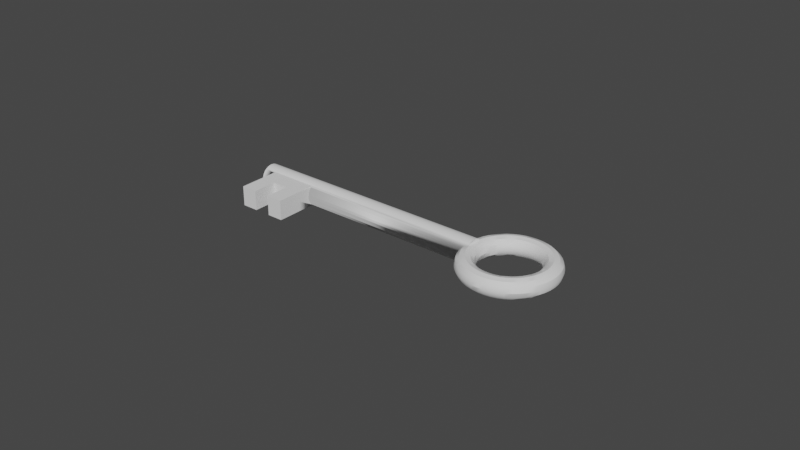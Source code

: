 # Source: key.blend  (saved by Blender 3.3.6; exported with 4.5.12 LTS)
import bpy
from mathutils import Matrix  # noqa: F401  (used for matrix-valued properties, if any)

bpy.ops.wm.read_factory_settings(use_empty=True)
scene = bpy.context.scene
scene.name = 'Scene'

# ---- collections
col_collection = bpy.data.collections.new('Collection'); scene.collection.children.link(col_collection)

# ---- node groups
ng_auto_smooth = bpy.data.node_groups.new('Auto Smooth', 'GeometryNodeTree')
_s = ng_auto_smooth.interface.new_socket(name='Geometry', in_out='OUTPUT', socket_type='NodeSocketGeometry')
_s = ng_auto_smooth.interface.new_socket(name='Geometry', in_out='INPUT', socket_type='NodeSocketGeometry')
_s = ng_auto_smooth.interface.new_socket(name='Angle', in_out='INPUT', socket_type='NodeSocketFloat')
_s.subtype = 'ANGLE'
_s.min_value = 0.0
_s.max_value = 3.142
ng_auto_smooth.is_modifier = True
_N = ng_auto_smooth.nodes; _L = ng_auto_smooth.links
n0 = _N.new('NodeGroupOutput'); n0.name = 'Group Output'; n0.location = (480, -100)
n1 = _N.new('NodeGroupInput'); n1.name = 'Group Input'; n1.location = (-420, -300)
n2 = _N.new('NodeGroupInput'); n2.name = 'Group Input.001'; n2.location = (-60, -100)
n3 = _N.new('GeometryNodeSetShadeSmooth'); n3.name = 'Set Shade Smooth'; n3.location = (120, -100)
n3.domain = 'EDGE'
n4 = _N.new('GeometryNodeSetShadeSmooth'); n4.name = 'Set Shade Smooth.001'; n4.location = (300, -100)
n5 = _N.new('GeometryNodeInputMeshEdgeAngle'); n5.name = 'Edge Angle'; n5.location = (-420, -220)
n6 = _N.new('GeometryNodeInputEdgeSmooth'); n6.name = 'Is Edge Smooth'; n6.location = (-60, -160)
n7 = _N.new('GeometryNodeInputShadeSmooth'); n7.name = 'Is Face Smooth'; n7.location = (-240, -340)
n8 = _N.new('FunctionNodeBooleanMath'); n8.name = 'Boolean Math'; n8.location = (-60, -220)
n9 = _N.new('FunctionNodeCompare'); n9.name = 'Compare'; n9.location = (-240, -180)
n9.operation = 'LESS_EQUAL'
_L.new(n5.outputs[0], n9.inputs[0])
_L.new(n4.outputs[0], n0.inputs[0])
_L.new(n1.outputs[1], n9.inputs[1])
_L.new(n9.outputs[0], n8.inputs[0])
_L.new(n7.outputs[0], n8.inputs[1])
_L.new(n2.outputs[0], n3.inputs[0])
_L.new(n6.outputs[0], n3.inputs[1])
_L.new(n3.outputs[0], n4.inputs[0])
_L.new(n8.outputs[0], n3.inputs[2])
n0.is_active_output = True

# ---- world
world_world = bpy.data.worlds.new('World'); scene.world = world_world
world_world.use_nodes = True; world_world.node_tree.nodes.clear()
_N = world_world.node_tree.nodes; _L = world_world.node_tree.links
n0 = _N.new('ShaderNodeOutputWorld'); n0.name = 'World Output'; n0.location = (300, 300)
n1 = _N.new('ShaderNodeBackground'); n1.name = 'Background'; n1.location = (10, 300)
n1.inputs[0].default_value = (0.05088, 0.05088, 0.05088, 1.0)
_L.new(n1.outputs[0], n0.inputs[0])
n0.is_active_output = True
world_world.color = (0.05088, 0.05088, 0.05088)
world_world.use_sun_shadow = False
world_world.sun_shadow_jitter_overblur = 0.0

# ---- meshes
me_cylinder = bpy.data.meshes.new('Cylinder')
me_cylinder.from_pydata([(-0.04805, 0.003222, -3.353e-08), (0.03195, 0.003222, -3.26e-08), (-0.04805, 0.003145, -0.0007804), (0.03195, 0.003145, -0.0007804), (-0.04805, 0.002917, -0.001531), (0.03195, 0.002917, -0.001531), (-0.04805, 0.002548, -0.002222), (0.03195, 0.002548, -0.002222), (-0.04805, 0.00205, -0.002828), (0.03195, 0.00205, -0.002828), (-0.04805, 0.001444, -0.003326), (0.03195, 0.001444, -0.003326), (-0.04805, 0.0007527, -0.003696), (0.03195, 0.0007527, -0.003696), (-0.04805, 2.338e-06, -0.003923), (0.03195, 2.339e-06, -0.003923), (-0.04805, -0.000778, -0.004), (0.03195, -0.000778, -0.004), (-0.04805, -0.001558, -0.003923), (0.03195, -0.001558, -0.003923), (-0.04805, -0.002309, -0.003696), (0.03195, -0.002309, -0.003696), (-0.04805, -0.003, -0.003326), (0.03195, -0.003, -0.003326), (-0.04805, -0.003606, -0.002828), (0.03195, -0.003606, -0.002828), (-0.04805, -0.004104, -0.002222), (0.03195, -0.004104, -0.002222), (-0.04805, -0.004474, -0.001531), (0.03195, -0.004474, -0.001531), (-0.04805, -0.004701, -0.0007804), (0.03195, -0.004701, -0.0007804), (-0.04805, -0.004778, -3.353e-08), (0.03195, -0.004778, -3.353e-08), (-0.04805, -0.004701, 0.0007803), (0.03195, -0.004701, 0.0007803), (-0.04805, -0.004474, 0.001531), (0.03195, -0.004474, 0.001531), (-0.04805, -0.004104, 0.002222), (0.03195, -0.004104, 0.002222), (-0.04805, -0.003606, 0.002828), (0.03195, -0.003606, 0.002828), (-0.04805, -0.003, 0.003326), (0.03195, -0.003, 0.003326), (-0.04805, -0.002309, 0.003695), (0.03195, -0.002309, 0.003695), (-0.04805, -0.001558, 0.003923), (0.03195, -0.001558, 0.003923), (-0.04805, -0.000778, 0.004), (0.03195, -0.000778, 0.004), (-0.04805, 2.337e-06, 0.003923), (0.03195, 2.338e-06, 0.003923), (-0.04805, 0.0007527, 0.003695), (0.03195, 0.0007527, 0.003695), (-0.04805, 0.001444, 0.003326), (0.03195, 0.001444, 0.003326), (-0.04805, 0.00205, 0.002828), (0.03195, 0.00205, 0.002828), (-0.04805, 0.002548, 0.002222), (0.03195, 0.002548, 0.002222), (-0.04805, 0.002917, 0.001531), (0.03195, 0.002917, 0.001531), (-0.04805, 0.003145, 0.0007803), (0.03195, 0.003145, 0.0007803), (0.05915, -0.000778, -3.073e-08), (0.05874, -0.000778, 0.00152), (0.05763, -0.000778, 0.002633), (0.05611, -0.000778, 0.00304), (0.05459, -0.000778, 0.002633), (0.05348, -0.000778, 0.00152), (0.05307, -0.000778, -3.073e-08), (0.05348, -0.000778, -0.00152), (0.05459, -0.000778, -0.002633), (0.05611, -0.000778, -0.00304), (0.05763, -0.000778, -0.002633), (0.05874, -0.000778, -0.00152), (0.05902, 0.001206, -3.073e-08), (0.05862, 0.001153, 0.00152), (0.05751, 0.001008, 0.002633), (0.05601, 0.0008092, 0.00304), (0.0545, 0.0006108, 0.002633), (0.05339, 0.0004656, 0.00152), (0.05299, 0.0004124, -3.073e-08), (0.05339, 0.0004656, -0.00152), (0.0545, 0.0006108, -0.002633), (0.05601, 0.0008092, -0.00304), (0.05751, 0.001008, -0.002633), (0.05862, 0.001153, -0.00152), (0.05863, 0.003156, -3.073e-08), (0.05824, 0.003051, 0.00152), (0.05716, 0.002763, 0.002633), (0.05569, 0.002369, 0.00304), (0.05423, 0.001976, 0.002633), (0.05315, 0.001688, 0.00152), (0.05276, 0.001582, -3.073e-08), (0.05315, 0.001688, -0.00152), (0.05423, 0.001976, -0.002633), (0.05569, 0.002369, -0.00304), (0.05716, 0.002763, -0.002633), (0.05824, 0.003051, -0.00152), (0.05799, 0.005039, -3.073e-08), (0.05762, 0.004883, 0.00152), (0.05659, 0.004457, 0.002633), (0.05518, 0.003875, 0.00304), (0.05378, 0.003294, 0.002633), (0.05275, 0.002868, 0.00152), (0.05237, 0.002712, -3.073e-08), (0.05275, 0.002868, -0.00152), (0.05378, 0.003294, -0.002633), (0.05518, 0.003875, -0.00304), (0.05659, 0.004457, -0.002633), (0.05762, 0.004883, -0.00152), (0.05711, 0.006822, -3.073e-08), (0.05676, 0.006618, 0.00152), (0.0558, 0.006062, 0.002633), (0.05448, 0.005302, 0.00304), (0.05316, 0.004542, 0.002633), (0.0522, 0.003986, 0.00152), (0.05185, 0.003782, -3.073e-08), (0.0522, 0.003986, -0.00152), (0.05316, 0.004542, -0.002633), (0.05448, 0.005302, -0.00304), (0.0558, 0.006062, -0.002633), (0.05676, 0.006618, -0.00152), (0.05601, 0.008475, -3.073e-08), (0.05568, 0.008227, 0.00152), (0.0548, 0.00755, 0.002633), (0.0536, 0.006625, 0.00304), (0.05239, 0.005699, 0.002633), (0.05151, 0.005022, 0.00152), (0.05118, 0.004774, -3.073e-08), (0.05151, 0.005022, -0.00152), (0.05239, 0.005699, -0.002633), (0.0536, 0.006625, -0.00304), (0.0548, 0.00755, -0.002633), (0.05568, 0.008227, -0.00152), (0.0547, 0.00997, -3.073e-08), (0.05441, 0.009682, 0.00152), (0.05362, 0.008895, 0.002633), (0.05255, 0.00782, 0.00304), (0.05147, 0.006746, 0.002633), (0.05069, 0.005959, 0.00152), (0.0504, 0.005671, -3.073e-08), (0.05069, 0.005959, -0.00152), (0.05147, 0.006746, -0.002633), (0.05255, 0.00782, -0.00304), (0.05362, 0.008895, -0.002633), (0.05441, 0.009682, -0.00152), (0.0532, 0.01128, -3.073e-08), (0.05295, 0.01096, 0.00152), (0.05228, 0.01008, 0.002633), (0.05135, 0.008869, 0.00304), (0.05043, 0.007663, 0.002633), (0.04975, 0.00678, 0.00152), (0.0495, 0.006457, -3.073e-08), (0.04975, 0.00678, -0.00152), (0.05043, 0.007663, -0.002633), (0.05135, 0.008869, -0.00304), (0.05228, 0.01008, -0.002633), (0.05295, 0.01096, -0.00152), (0.05155, 0.01239, -3.073e-08), (0.05135, 0.01203, 0.00152), (0.05079, 0.01107, 0.002633), (0.05003, 0.009753, 0.00304), (0.04927, 0.008437, 0.002633), (0.04871, 0.007473, 0.00152), (0.04851, 0.00712, -3.073e-08), (0.04871, 0.007473, -0.00152), (0.04927, 0.008437, -0.002633), (0.05003, 0.009753, -0.00304), (0.05079, 0.01107, -0.002633), (0.05135, 0.01203, -0.00152), (0.04977, 0.01326, -3.073e-08), (0.04961, 0.01289, 0.00152), (0.04918, 0.01186, 0.002633), (0.0486, 0.01046, 0.00304), (0.04802, 0.009052, 0.002633), (0.0476, 0.008024, 0.00152), (0.04744, 0.007648, -3.073e-08), (0.0476, 0.008024, -0.00152), (0.04802, 0.009052, -0.002633), (0.0486, 0.01046, -0.00304), (0.04918, 0.01186, -0.002633), (0.04961, 0.01289, -0.00152), (0.04788, 0.0139, -3.073e-08), (0.04778, 0.01351, 0.00152), (0.04749, 0.01244, 0.002633), (0.0471, 0.01097, 0.00304), (0.0467, 0.009499, 0.002633), (0.04641, 0.008425, 0.00152), (0.04631, 0.008031, -3.073e-08), (0.04641, 0.008425, -0.00152), (0.0467, 0.009499, -0.002633), (0.0471, 0.01097, -0.00304), (0.04749, 0.01244, -0.002633), (0.04778, 0.01351, -0.00152), (0.04593, 0.01429, -3.073e-08), (0.04588, 0.01389, 0.00152), (0.04573, 0.01278, 0.002633), (0.04554, 0.01128, 0.00304), (0.04534, 0.009771, 0.002633), (0.04519, 0.008668, 0.00152), (0.04514, 0.008264, -3.073e-08), (0.04519, 0.008668, -0.00152), (0.04534, 0.009771, -0.002633), (0.04554, 0.01128, -0.00304), (0.04573, 0.01278, -0.002633), (0.04588, 0.01389, -0.00152), (0.04395, 0.01442, -3.073e-08), (0.04395, 0.01401, 0.00152), (0.04395, 0.0129, 0.002633), (0.04395, 0.01138, 0.00304), (0.04395, 0.009862, 0.002633), (0.04395, 0.008749, 0.00152), (0.04395, 0.008342, -3.073e-08), (0.04395, 0.008749, -0.00152), (0.04395, 0.009862, -0.002633), (0.04395, 0.01138, -0.00304), (0.04395, 0.0129, -0.002633), (0.04395, 0.01401, -0.00152), (0.04197, 0.01429, -3.073e-08), (0.04202, 0.01389, 0.00152), (0.04216, 0.01278, 0.002633), (0.04236, 0.01128, 0.00304), (0.04256, 0.009771, 0.002633), (0.04271, 0.008668, 0.00152), (0.04276, 0.008264, -3.073e-08), (0.04271, 0.008668, -0.00152), (0.04256, 0.009771, -0.002633), (0.04236, 0.01128, -0.00304), (0.04216, 0.01278, -0.002633), (0.04202, 0.01389, -0.00152), (0.04002, 0.0139, -3.073e-08), (0.04012, 0.01351, 0.00152), (0.04041, 0.01244, 0.002633), (0.0408, 0.01097, 0.00304), (0.0412, 0.009499, 0.002633), (0.04148, 0.008425, 0.00152), (0.04159, 0.008031, -3.073e-08), (0.04148, 0.008425, -0.00152), (0.0412, 0.009499, -0.002633), (0.0408, 0.01097, -0.00304), (0.04041, 0.01244, -0.002633), (0.04012, 0.01351, -0.00152), (0.03813, 0.01326, -3.073e-08), (0.03829, 0.01289, 0.00152), (0.03871, 0.01186, 0.002633), (0.0393, 0.01046, 0.00304), (0.03988, 0.009052, 0.002633), (0.0403, 0.008024, 0.00152), (0.04046, 0.007648, -3.073e-08), (0.0403, 0.008024, -0.00152), (0.03988, 0.009052, -0.002633), (0.0393, 0.01046, -0.00304), (0.03871, 0.01186, -0.002633), (0.03829, 0.01289, -0.00152), (0.03635, 0.01239, -3.073e-08), (0.03655, 0.01203, 0.00152), (0.03711, 0.01107, 0.002633), (0.03787, 0.009753, 0.00304), (0.03863, 0.008437, 0.002633), (0.03919, 0.007473, 0.00152), (0.03939, 0.00712, -3.073e-08), (0.03919, 0.007473, -0.00152), (0.03863, 0.008437, -0.002633), (0.03787, 0.009753, -0.00304), (0.03711, 0.01107, -0.002633), (0.03655, 0.01203, -0.00152), (0.0347, 0.01128, -3.073e-08), (0.03494, 0.01096, 0.00152), (0.03562, 0.01008, 0.002633), (0.03655, 0.008869, 0.00304), (0.03747, 0.007663, 0.002633), (0.03815, 0.00678, 0.00152), (0.0384, 0.006457, -3.073e-08), (0.03815, 0.00678, -0.00152), (0.03747, 0.007663, -0.002633), (0.03655, 0.008869, -0.00304), (0.03562, 0.01008, -0.002633), (0.03494, 0.01096, -0.00152), (0.0332, 0.00997, -3.073e-08), (0.03349, 0.009682, 0.00152), (0.03428, 0.008895, 0.002633), (0.03535, 0.00782, 0.00304), (0.03643, 0.006746, 0.002633), (0.03721, 0.005959, 0.00152), (0.0375, 0.005671, -3.073e-08), (0.03721, 0.005959, -0.00152), (0.03643, 0.006746, -0.002633), (0.03535, 0.00782, -0.00304), (0.03428, 0.008895, -0.002633), (0.03349, 0.009682, -0.00152), (0.03189, 0.008475, -3.073e-08), (0.03221, 0.008227, 0.00152), (0.0331, 0.00755, 0.002633), (0.0343, 0.006625, 0.00304), (0.03551, 0.005699, 0.002633), (0.03639, 0.005022, 0.00152), (0.03671, 0.004774, -3.073e-08), (0.03639, 0.005022, -0.00152), (0.03551, 0.005699, -0.002633), (0.0343, 0.006625, -0.00304), (0.0331, 0.00755, -0.002633), (0.03221, 0.008227, -0.00152), (0.03079, 0.006822, -3.073e-08), (0.03114, 0.006618, 0.00152), (0.0321, 0.006062, 0.002633), (0.03342, 0.005302, 0.00304), (0.03473, 0.004542, 0.002633), (0.0357, 0.003986, 0.00152), (0.03605, 0.003782, -3.073e-08), (0.0357, 0.003986, -0.00152), (0.03473, 0.004542, -0.002633), (0.03342, 0.005302, -0.00304), (0.0321, 0.006062, -0.002633), (0.03114, 0.006618, -0.00152), (0.02991, 0.005039, -3.073e-08), (0.03028, 0.004883, 0.00152), (0.03131, 0.004457, 0.002633), (0.03271, 0.003875, 0.00304), (0.03412, 0.003294, 0.002633), (0.03515, 0.002868, 0.00152), (0.03552, 0.002712, -3.073e-08), (0.03515, 0.002868, -0.00152), (0.03412, 0.003294, -0.002633), (0.03271, 0.003875, -0.00304), (0.03131, 0.004457, -0.002633), (0.03028, 0.004883, -0.00152), (0.03074, 0.002763, 0.002633), (0.0322, 0.002369, 0.00304), (0.03367, 0.001976, 0.002633), (0.03475, 0.001688, 0.00152), (0.03514, 0.001582, -3.073e-08), (0.03475, 0.001688, -0.00152), (0.03367, 0.001976, -0.002633), (0.0322, 0.002369, -0.00304), (0.03074, 0.002763, -0.002633), (0.02888, 0.001206, -3.073e-08), (0.02928, 0.001153, 0.00152), (0.03039, 0.001008, 0.002633), (0.0334, 0.0006108, 0.002633), (0.0345, 0.0004656, 0.00152), (0.03491, 0.0004124, -3.073e-08), (0.0345, 0.0004656, -0.00152), (0.0334, 0.0006108, -0.002633), (0.03189, 0.0008092, -0.00304), (0.03039, 0.001008, -0.002633), (0.02928, 0.001153, -0.00152), (0.02875, -0.000778, -3.073e-08), (0.02916, -0.000778, 0.00152), (0.03027, -0.000778, 0.002633), (0.03179, -0.000778, 0.00304), (0.03331, -0.000778, 0.002633), (0.03442, -0.000778, 0.00152), (0.03483, -0.000778, -3.073e-08), (0.03442, -0.000778, -0.00152), (0.03331, -0.000778, -0.002633), (0.03179, -0.000778, -0.00304), (0.03027, -0.000778, -0.002633), (0.02916, -0.000778, -0.00152), (0.02888, -0.002762, -3.073e-08), (0.02928, -0.002709, 0.00152), (0.03039, -0.002564, 0.002633), (0.03189, -0.002365, 0.00304), (0.0334, -0.002167, 0.002633), (0.0345, -0.002022, 0.00152), (0.03491, -0.001968, -3.073e-08), (0.0345, -0.002022, -0.00152), (0.0334, -0.002167, -0.002633), (0.03189, -0.002365, -0.00304), (0.03039, -0.002564, -0.002633), (0.02928, -0.002709, -0.00152), (0.03074, -0.004319, 0.002633), (0.0322, -0.003925, 0.00304), (0.03367, -0.003532, 0.002633), (0.03475, -0.003244, 0.00152), (0.03514, -0.003138, -3.073e-08), (0.03475, -0.003244, -0.00152), (0.03367, -0.003532, -0.002633), (0.0322, -0.003925, -0.00304), (0.03074, -0.004319, -0.002633), (0.02966, -0.004607, -0.00152), (0.02991, -0.006595, -3.073e-08), (0.03028, -0.006439, 0.00152), (0.03131, -0.006013, 0.002633), (0.03271, -0.005431, 0.00304), (0.03412, -0.00485, 0.002633), (0.03515, -0.004424, 0.00152), (0.03552, -0.004268, -3.073e-08), (0.03515, -0.004424, -0.00152), (0.03412, -0.00485, -0.002633), (0.03271, -0.005431, -0.00304), (0.03131, -0.006013, -0.002633), (0.03028, -0.006439, -0.00152), (0.03079, -0.008378, -3.073e-08), (0.03114, -0.008174, 0.00152), (0.0321, -0.007618, 0.002633), (0.03342, -0.006858, 0.00304), (0.03473, -0.006098, 0.002633), (0.0357, -0.005542, 0.00152), (0.03605, -0.005338, -3.073e-08), (0.0357, -0.005542, -0.00152), (0.03473, -0.006098, -0.002633), (0.03342, -0.006858, -0.00304), (0.0321, -0.007618, -0.002633), (0.03114, -0.008174, -0.00152), (0.03189, -0.01003, -3.073e-08), (0.03221, -0.009783, 0.00152), (0.0331, -0.009106, 0.002633), (0.0343, -0.008181, 0.00304), (0.03551, -0.007255, 0.002633), (0.03639, -0.006578, 0.00152), (0.03671, -0.00633, -3.073e-08), (0.03639, -0.006578, -0.00152), (0.03551, -0.007255, -0.002633), (0.0343, -0.008181, -0.00304), (0.0331, -0.009106, -0.002633), (0.03221, -0.009783, -0.00152), (0.0332, -0.01153, -3.073e-08), (0.03349, -0.01124, 0.00152), (0.03428, -0.01045, 0.002633), (0.03535, -0.009376, 0.00304), (0.03643, -0.008302, 0.002633), (0.03721, -0.007515, 0.00152), (0.0375, -0.007227, -3.073e-08), (0.03721, -0.007515, -0.00152), (0.03643, -0.008302, -0.002633), (0.03535, -0.009376, -0.00304), (0.03428, -0.01045, -0.002633), (0.03349, -0.01124, -0.00152), (0.0347, -0.01284, -3.073e-08), (0.03494, -0.01251, 0.00152), (0.03562, -0.01163, 0.002633), (0.03655, -0.01043, 0.00304), (0.03747, -0.009219, 0.002633), (0.03815, -0.008336, 0.00152), (0.0384, -0.008013, -3.073e-08), (0.03815, -0.008336, -0.00152), (0.03747, -0.009219, -0.002633), (0.03655, -0.01043, -0.00304), (0.03562, -0.01163, -0.002633), (0.03494, -0.01251, -0.00152), (0.03635, -0.01394, -3.073e-08), (0.03655, -0.01359, 0.00152), (0.03711, -0.01263, 0.002633), (0.03787, -0.01131, 0.00304), (0.03863, -0.009993, 0.002633), (0.03919, -0.009029, 0.00152), (0.03939, -0.008676, -3.073e-08), (0.03919, -0.009029, -0.00152), (0.03863, -0.009993, -0.002633), (0.03787, -0.01131, -0.00304), (0.03711, -0.01263, -0.002633), (0.03655, -0.01359, -0.00152), (0.03813, -0.01482, -3.073e-08), (0.03829, -0.01444, 0.00152), (0.03871, -0.01342, 0.002633), (0.0393, -0.01201, 0.00304), (0.03988, -0.01061, 0.002633), (0.0403, -0.00958, 0.00152), (0.04046, -0.009204, -3.073e-08), (0.0403, -0.00958, -0.00152), (0.03988, -0.01061, -0.002633), (0.0393, -0.01201, -0.00304), (0.03871, -0.01342, -0.002633), (0.03829, -0.01444, -0.00152), (0.04002, -0.01546, -3.073e-08), (0.04012, -0.01507, 0.00152), (0.04041, -0.01399, 0.002633), (0.0408, -0.01252, 0.00304), (0.0412, -0.01106, 0.002633), (0.04148, -0.009981, 0.00152), (0.04159, -0.009587, -3.073e-08), (0.04148, -0.009981, -0.00152), (0.0412, -0.01106, -0.002633), (0.0408, -0.01252, -0.00304), (0.04041, -0.01399, -0.002633), (0.04012, -0.01507, -0.00152), (0.04197, -0.01585, -3.073e-08), (0.04202, -0.01544, 0.00152), (0.04216, -0.01434, 0.002633), (0.04236, -0.01283, 0.00304), (0.04256, -0.01133, 0.002633), (0.04271, -0.01022, 0.00152), (0.04276, -0.00982, -3.073e-08), (0.04271, -0.01022, -0.00152), (0.04256, -0.01133, -0.002633), (0.04236, -0.01283, -0.00304), (0.04216, -0.01434, -0.002633), (0.04202, -0.01544, -0.00152), (0.04395, -0.01598, -3.073e-08), (0.04395, -0.01557, 0.00152), (0.04395, -0.01446, 0.002633), (0.04395, -0.01294, 0.00304), (0.04395, -0.01142, 0.002633), (0.04395, -0.01031, 0.00152), (0.04395, -0.009898, -3.073e-08), (0.04395, -0.01031, -0.00152), (0.04395, -0.01142, -0.002633), (0.04395, -0.01294, -0.00304), (0.04395, -0.01446, -0.002633), (0.04395, -0.01557, -0.00152), (0.04593, -0.01585, -3.073e-08), (0.04588, -0.01544, 0.00152), (0.04573, -0.01434, 0.002633), (0.04554, -0.01283, 0.00304), (0.04534, -0.01133, 0.002633), (0.04519, -0.01022, 0.00152), (0.04514, -0.00982, -3.073e-08), (0.04519, -0.01022, -0.00152), (0.04534, -0.01133, -0.002633), (0.04554, -0.01283, -0.00304), (0.04573, -0.01434, -0.002633), (0.04588, -0.01544, -0.00152), (0.04788, -0.01546, -3.073e-08), (0.04778, -0.01507, 0.00152), (0.04749, -0.01399, 0.002633), (0.0471, -0.01252, 0.00304), (0.0467, -0.01106, 0.002633), (0.04641, -0.009981, 0.00152), (0.04631, -0.009587, -3.073e-08), (0.04641, -0.009981, -0.00152), (0.0467, -0.01106, -0.002633), (0.0471, -0.01252, -0.00304), (0.04749, -0.01399, -0.002633), (0.04778, -0.01507, -0.00152), (0.04977, -0.01482, -3.073e-08), (0.04961, -0.01444, 0.00152), (0.04918, -0.01342, 0.002633), (0.0486, -0.01201, 0.00304), (0.04802, -0.01061, 0.002633), (0.0476, -0.00958, 0.00152), (0.04744, -0.009204, -3.073e-08), (0.0476, -0.00958, -0.00152), (0.04802, -0.01061, -0.002633), (0.0486, -0.01201, -0.00304), (0.04918, -0.01342, -0.002633), (0.04961, -0.01444, -0.00152), (0.05155, -0.01394, -3.073e-08), (0.05135, -0.01359, 0.00152), (0.05079, -0.01263, 0.002633), (0.05003, -0.01131, 0.00304), (0.04927, -0.009993, 0.002633), (0.04871, -0.009029, 0.00152), (0.04851, -0.008676, -3.073e-08), (0.04871, -0.009029, -0.00152), (0.04927, -0.009993, -0.002633), (0.05003, -0.01131, -0.00304), (0.05079, -0.01263, -0.002633), (0.05135, -0.01359, -0.00152), (0.0532, -0.01284, -3.073e-08), (0.05295, -0.01251, 0.00152), (0.05228, -0.01163, 0.002633), (0.05135, -0.01043, 0.00304), (0.05043, -0.009219, 0.002633), (0.04975, -0.008337, 0.00152), (0.0495, -0.008013, -3.073e-08), (0.04975, -0.008337, -0.00152), (0.05043, -0.009219, -0.002633), (0.05135, -0.01043, -0.00304), (0.05228, -0.01163, -0.002633), (0.05295, -0.01251, -0.00152), (0.0547, -0.01153, -3.073e-08), (0.05441, -0.01124, 0.00152), (0.05362, -0.01045, 0.002633), (0.05255, -0.009376, 0.00304), (0.05147, -0.008302, 0.002633), (0.05069, -0.007515, 0.00152), (0.0504, -0.007227, -3.073e-08), (0.05069, -0.007515, -0.00152), (0.05147, -0.008302, -0.002633), (0.05255, -0.009376, -0.00304), (0.05362, -0.01045, -0.002633), (0.05441, -0.01124, -0.00152), (0.05601, -0.01003, -3.073e-08), (0.05568, -0.009783, 0.00152), (0.0548, -0.009106, 0.002633), (0.0536, -0.008181, 0.00304), (0.05239, -0.007255, 0.002633), (0.05151, -0.006578, 0.00152), (0.05118, -0.00633, -3.073e-08), (0.05151, -0.006578, -0.00152), (0.05239, -0.007255, -0.002633), (0.0536, -0.008181, -0.00304), (0.0548, -0.009106, -0.002633), (0.05568, -0.009783, -0.00152), (0.05711, -0.008378, -3.073e-08), (0.05676, -0.008174, 0.00152), (0.0558, -0.007618, 0.002633), (0.05448, -0.006858, 0.00304), (0.05316, -0.006098, 0.002633), (0.0522, -0.005542, 0.00152), (0.05185, -0.005338, -3.073e-08), (0.0522, -0.005542, -0.00152), (0.05316, -0.006098, -0.002633), (0.05448, -0.006858, -0.00304), (0.0558, -0.007618, -0.002633), (0.05676, -0.008174, -0.00152), (0.05799, -0.006595, -3.073e-08), (0.05762, -0.006439, 0.00152), (0.05659, -0.006013, 0.002633), (0.05518, -0.005431, 0.00304), (0.05378, -0.00485, 0.002633), (0.05275, -0.004424, 0.00152), (0.05237, -0.004268, -3.073e-08), (0.05275, -0.004424, -0.00152), (0.05378, -0.00485, -0.002633), (0.05518, -0.005431, -0.00304), (0.05659, -0.006013, -0.002633), (0.05762, -0.006439, -0.00152), (0.05863, -0.004712, -3.073e-08), (0.05824, -0.004607, 0.00152), (0.05716, -0.004319, 0.002633), (0.05569, -0.003925, 0.00304), (0.05423, -0.003532, 0.002633), (0.05315, -0.003244, 0.00152), (0.05276, -0.003138, -3.073e-08), (0.05315, -0.003244, -0.00152), (0.05423, -0.003532, -0.002633), (0.05569, -0.003925, -0.00304), (0.05716, -0.004319, -0.002633), (0.05824, -0.004607, -0.00152), (0.05902, -0.002762, -3.073e-08), (0.05862, -0.002709, 0.00152), (0.05751, -0.002564, 0.002633), (0.05601, -0.002365, 0.00304), (0.0545, -0.002167, 0.002633), (0.05339, -0.002022, 0.00152), (0.05299, -0.001968, -3.073e-08), (0.05339, -0.002022, -0.00152), (0.0545, -0.002167, -0.002633), (0.05601, -0.002365, -0.00304), (0.05751, -0.002564, -0.002633), (0.05862, -0.002709, -0.00152), (-0.04405, -0.008778, -0.0032), (-0.04405, -0.008778, 0.0032), (-0.02805, -0.008778, -0.0032), (-0.02805, -0.008778, 0.0032), (-0.03872, -0.008778, -0.0032), (-0.03338, -0.008778, -0.0032), (-0.03338, -0.008778, 0.0032), (-0.03872, -0.008778, 0.0032), (-0.04405, -0.01678, -0.0032), (-0.04405, -0.01678, 0.0032), (-0.03872, -0.01678, -0.0032), (-0.03872, -0.01678, 0.0032), (-0.02805, -0.01678, -0.0032), (-0.02805, -0.01678, 0.0032), (-0.03338, -0.01678, -0.0032), (-0.03338, -0.01678, 0.0032), (0.03027, 0.002548, -0.002222), (0.03063, 0.002211, -0.002633), (0.03134, 0.00205, -0.002828), (0.03195, 0.00184, -0.003001), (-0.04405, -0.003606, -0.002828), (-0.02805, -0.003154, -0.0032), (0.03027, -0.004104, -0.002222), (-0.02805, -0.004104, -0.002222), (-0.03338, -0.01678, -3.073e-08), (0.02948, -0.004701, -0.0007804), (-0.04405, -0.004778, -3.353e-08), (0.02948, -0.004701, 0.0007803), (-0.04405, -0.004474, 0.001531), (-0.02805, -0.004474, 0.001531), (0.02963, -0.004477, 0.00152), (0.03027, -0.004104, 0.002222), (0.03134, -0.003606, 0.002828), (0.03195, -0.003397, 0.003001), (-0.04405, -0.003154, 0.0032), (-0.03338, -0.003154, 0.0032), (0.03195, 0.00184, 0.003001), (0.03027, 0.002548, 0.002222), (0.03195, -0.002647, 0.00304), (-0.02805, -0.01678, -3.073e-08), (-0.03872, -0.01678, -3.073e-08), (-0.04405, -0.01678, -3.073e-08), (0.02952, 0.003089, 0.0009649), (0.02929, 0.003222, -3.073e-08), (0.02964, 0.002917, -0.001531), (0.02952, 0.003089, -0.000965), (0.03134, -0.003606, -0.002828), (0.03195, -0.003397, -0.003001), (-0.03872, -0.003154, -0.0032), (-0.03338, -0.003154, -0.0032), (-0.02805, -0.003606, -0.002828), (-0.04405, -0.003154, -0.0032), (-0.04405, -0.004104, -0.002222), (0.03063, -0.003767, -0.002633), (-0.02805, -0.004474, -0.001531), (-0.04405, -0.004474, -0.001531), (-0.02805, -0.004701, -0.0007804), (-0.04405, -0.004701, -0.0007804), (-0.02805, -0.004778, -3.353e-08), (0.02929, -0.004778, -3.353e-08), (-0.02805, -0.004701, 0.0007803), (-0.04405, -0.004701, 0.0007803), (-0.03872, -0.008778, -3.073e-08), (-0.02805, -0.004104, 0.002222), (-0.04405, -0.004104, 0.002222), (-0.02805, -0.003606, 0.002828), (-0.04405, -0.003606, 0.002828), (0.03063, -0.003767, 0.002633), (-0.03872, -0.003154, 0.0032), (-0.02805, -0.003154, 0.0032), (0.03134, 0.00205, 0.002828), (0.03063, 0.002211, 0.002633), (-0.03338, -0.008778, -3.073e-08), (0.03195, 0.0008018, 0.003025), (0.03195, 0.001091, 0.00304), (0.03195, 0.001091, -0.00304), (-0.02805, -0.008778, -3.073e-08), (0.03195, -0.002647, -0.00304), (-0.04405, -0.008778, -3.073e-08), (0.02963, 0.002921, 0.00152)], [], [(10, 11, 13, 12), (12, 13, 15, 14), (14, 15, 17, 16), (16, 17, 19, 18), (18, 19, 21, 20), (20, 21, 23, 22), (42, 43, 45, 44), (44, 45, 47, 46), (46, 47, 49, 48), (48, 49, 51, 50), (50, 51, 53, 52), (52, 53, 55, 54), (0, 2, 4, 6, 8, 10, 12, 14, 16, 18, 20, 22, 24, 26, 28, 30, 32, 34, 36, 38, 40, 42, 44, 46, 48, 50, 52, 54, 56, 58, 60, 62), (64, 76, 77, 65), (65, 77, 78, 66), (66, 78, 79, 67), (67, 79, 80, 68), (68, 80, 81, 69), (69, 81, 82, 70), (70, 82, 83, 71), (71, 83, 84, 72), (72, 84, 85, 73), (73, 85, 86, 74), (74, 86, 87, 75), (75, 87, 76, 64), (76, 88, 89, 77), (77, 89, 90, 78), (78, 90, 91, 79), (79, 91, 92, 80), (80, 92, 93, 81), (81, 93, 94, 82), (82, 94, 95, 83), (83, 95, 96, 84), (84, 96, 97, 85), (85, 97, 98, 86), (86, 98, 99, 87), (87, 99, 88, 76), (88, 100, 101, 89), (89, 101, 102, 90), (90, 102, 103, 91), (91, 103, 104, 92), (92, 104, 105, 93), (93, 105, 106, 94), (94, 106, 107, 95), (95, 107, 108, 96), (96, 108, 109, 97), (97, 109, 110, 98), (98, 110, 111, 99), (99, 111, 100, 88), (100, 112, 113, 101), (101, 113, 114, 102), (102, 114, 115, 103), (103, 115, 116, 104), (104, 116, 117, 105), (105, 117, 118, 106), (106, 118, 119, 107), (107, 119, 120, 108), (108, 120, 121, 109), (109, 121, 122, 110), (110, 122, 123, 111), (111, 123, 112, 100), (112, 124, 125, 113), (113, 125, 126, 114), (114, 126, 127, 115), (115, 127, 128, 116), (116, 128, 129, 117), (117, 129, 130, 118), (118, 130, 131, 119), (119, 131, 132, 120), (120, 132, 133, 121), (121, 133, 134, 122), (122, 134, 135, 123), (123, 135, 124, 112), (124, 136, 137, 125), (125, 137, 138, 126), (126, 138, 139, 127), (127, 139, 140, 128), (128, 140, 141, 129), (129, 141, 142, 130), (130, 142, 143, 131), (131, 143, 144, 132), (132, 144, 145, 133), (133, 145, 146, 134), (134, 146, 147, 135), (135, 147, 136, 124), (136, 148, 149, 137), (137, 149, 150, 138), (138, 150, 151, 139), (139, 151, 152, 140), (140, 152, 153, 141), (141, 153, 154, 142), (142, 154, 155, 143), (143, 155, 156, 144), (144, 156, 157, 145), (145, 157, 158, 146), (146, 158, 159, 147), (147, 159, 148, 136), (148, 160, 161, 149), (149, 161, 162, 150), (150, 162, 163, 151), (151, 163, 164, 152), (152, 164, 165, 153), (153, 165, 166, 154), (154, 166, 167, 155), (155, 167, 168, 156), (156, 168, 169, 157), (157, 169, 170, 158), (158, 170, 171, 159), (159, 171, 160, 148), (160, 172, 173, 161), (161, 173, 174, 162), (162, 174, 175, 163), (163, 175, 176, 164), (164, 176, 177, 165), (165, 177, 178, 166), (166, 178, 179, 167), (167, 179, 180, 168), (168, 180, 181, 169), (169, 181, 182, 170), (170, 182, 183, 171), (171, 183, 172, 160), (172, 184, 185, 173), (173, 185, 186, 174), (174, 186, 187, 175), (175, 187, 188, 176), (176, 188, 189, 177), (177, 189, 190, 178), (178, 190, 191, 179), (179, 191, 192, 180), (180, 192, 193, 181), (181, 193, 194, 182), (182, 194, 195, 183), (183, 195, 184, 172), (184, 196, 197, 185), (185, 197, 198, 186), (186, 198, 199, 187), (187, 199, 200, 188), (188, 200, 201, 189), (189, 201, 202, 190), (190, 202, 203, 191), (191, 203, 204, 192), (192, 204, 205, 193), (193, 205, 206, 194), (194, 206, 207, 195), (195, 207, 196, 184), (196, 208, 209, 197), (197, 209, 210, 198), (198, 210, 211, 199), (199, 211, 212, 200), (200, 212, 213, 201), (201, 213, 214, 202), (202, 214, 215, 203), (203, 215, 216, 204), (204, 216, 217, 205), (205, 217, 218, 206), (206, 218, 219, 207), (207, 219, 208, 196), (208, 220, 221, 209), (209, 221, 222, 210), (210, 222, 223, 211), (211, 223, 224, 212), (212, 224, 225, 213), (213, 225, 226, 214), (214, 226, 227, 215), (215, 227, 228, 216), (216, 228, 229, 217), (217, 229, 230, 218), (218, 230, 231, 219), (219, 231, 220, 208), (220, 232, 233, 221), (221, 233, 234, 222), (222, 234, 235, 223), (223, 235, 236, 224), (224, 236, 237, 225), (225, 237, 238, 226), (226, 238, 239, 227), (227, 239, 240, 228), (228, 240, 241, 229), (229, 241, 242, 230), (230, 242, 243, 231), (231, 243, 232, 220), (232, 244, 245, 233), (233, 245, 246, 234), (234, 246, 247, 235), (235, 247, 248, 236), (236, 248, 249, 237), (237, 249, 250, 238), (238, 250, 251, 239), (239, 251, 252, 240), (240, 252, 253, 241), (241, 253, 254, 242), (242, 254, 255, 243), (243, 255, 244, 232), (244, 256, 257, 245), (245, 257, 258, 246), (246, 258, 259, 247), (247, 259, 260, 248), (248, 260, 261, 249), (249, 261, 262, 250), (250, 262, 263, 251), (251, 263, 264, 252), (252, 264, 265, 253), (253, 265, 266, 254), (254, 266, 267, 255), (255, 267, 256, 244), (256, 268, 269, 257), (257, 269, 270, 258), (258, 270, 271, 259), (259, 271, 272, 260), (260, 272, 273, 261), (261, 273, 274, 262), (262, 274, 275, 263), (263, 275, 276, 264), (264, 276, 277, 265), (265, 277, 278, 266), (266, 278, 279, 267), (267, 279, 268, 256), (268, 280, 281, 269), (269, 281, 282, 270), (270, 282, 283, 271), (271, 283, 284, 272), (272, 284, 285, 273), (273, 285, 286, 274), (274, 286, 287, 275), (275, 287, 288, 276), (276, 288, 289, 277), (277, 289, 290, 278), (278, 290, 291, 279), (279, 291, 280, 268), (280, 292, 293, 281), (281, 293, 294, 282), (282, 294, 295, 283), (283, 295, 296, 284), (284, 296, 297, 285), (285, 297, 298, 286), (286, 298, 299, 287), (287, 299, 300, 288), (288, 300, 301, 289), (289, 301, 302, 290), (290, 302, 303, 291), (291, 303, 292, 280), (292, 304, 305, 293), (293, 305, 306, 294), (294, 306, 307, 295), (295, 307, 308, 296), (296, 308, 309, 297), (297, 309, 310, 298), (298, 310, 311, 299), (299, 311, 312, 300), (300, 312, 313, 301), (301, 313, 314, 302), (302, 314, 315, 303), (303, 315, 304, 292), (304, 316, 317, 305), (305, 317, 318, 306), (306, 318, 319, 307), (307, 319, 320, 308), (308, 320, 321, 309), (309, 321, 322, 310), (310, 322, 323, 311), (311, 323, 324, 312), (312, 324, 325, 313), (313, 325, 326, 314), (314, 326, 327, 315), (315, 327, 316, 304), (317, 713, 328, 318), (318, 328, 329, 319), (319, 329, 330, 320), (320, 330, 331, 321), (321, 331, 332, 322), (322, 332, 333, 323), (323, 333, 334, 324), (324, 334, 335, 325), (325, 335, 336, 326), (326, 336, 678, 327), (330, 340, 341, 331), (331, 341, 342, 332), (332, 342, 343, 333), (333, 343, 344, 334), (337, 348, 349, 338), (338, 349, 350, 339), (339, 350, 351, 707), (340, 352, 353, 341), (341, 353, 354, 342), (342, 354, 355, 343), (343, 355, 356, 344), (345, 357, 358, 346), (346, 358, 359, 347), (347, 359, 348, 337), (348, 360, 361, 349), (349, 361, 362, 350), (350, 362, 363, 351), (352, 364, 365, 353), (353, 365, 366, 354), (354, 366, 367, 355), (355, 367, 368, 356), (357, 369, 370, 358), (358, 370, 371, 359), (359, 371, 360, 348), (364, 374, 375, 365), (365, 375, 376, 366), (366, 376, 377, 367), (367, 377, 378, 368), (664, 383, 384, 372), (372, 384, 385, 373), (373, 385, 386, 374), (374, 386, 387, 375), (375, 387, 388, 376), (376, 388, 389, 377), (377, 389, 390, 378), (378, 390, 391, 379), (379, 391, 392, 380), (380, 392, 393, 381), (382, 394, 395, 383), (383, 395, 396, 384), (384, 396, 397, 385), (385, 397, 398, 386), (386, 398, 399, 387), (387, 399, 400, 388), (388, 400, 401, 389), (389, 401, 402, 390), (390, 402, 403, 391), (391, 403, 404, 392), (392, 404, 405, 393), (393, 405, 394, 382), (394, 406, 407, 395), (395, 407, 408, 396), (396, 408, 409, 397), (397, 409, 410, 398), (398, 410, 411, 399), (399, 411, 412, 400), (400, 412, 413, 401), (401, 413, 414, 402), (402, 414, 415, 403), (403, 415, 416, 404), (404, 416, 417, 405), (405, 417, 406, 394), (406, 418, 419, 407), (407, 419, 420, 408), (408, 420, 421, 409), (409, 421, 422, 410), (410, 422, 423, 411), (411, 423, 424, 412), (412, 424, 425, 413), (413, 425, 426, 414), (414, 426, 427, 415), (415, 427, 428, 416), (416, 428, 429, 417), (417, 429, 418, 406), (418, 430, 431, 419), (419, 431, 432, 420), (420, 432, 433, 421), (421, 433, 434, 422), (422, 434, 435, 423), (423, 435, 436, 424), (424, 436, 437, 425), (425, 437, 438, 426), (426, 438, 439, 427), (427, 439, 440, 428), (428, 440, 441, 429), (429, 441, 430, 418), (430, 442, 443, 431), (431, 443, 444, 432), (432, 444, 445, 433), (433, 445, 446, 434), (434, 446, 447, 435), (435, 447, 448, 436), (436, 448, 449, 437), (437, 449, 450, 438), (438, 450, 451, 439), (439, 451, 452, 440), (440, 452, 453, 441), (441, 453, 442, 430), (442, 454, 455, 443), (443, 455, 456, 444), (444, 456, 457, 445), (445, 457, 458, 446), (446, 458, 459, 447), (447, 459, 460, 448), (448, 460, 461, 449), (449, 461, 462, 450), (450, 462, 463, 451), (451, 463, 464, 452), (452, 464, 465, 453), (453, 465, 454, 442), (454, 466, 467, 455), (455, 467, 468, 456), (456, 468, 469, 457), (457, 469, 470, 458), (458, 470, 471, 459), (459, 471, 472, 460), (460, 472, 473, 461), (461, 473, 474, 462), (462, 474, 475, 463), (463, 475, 476, 464), (464, 476, 477, 465), (465, 477, 466, 454), (466, 478, 479, 467), (467, 479, 480, 468), (468, 480, 481, 469), (469, 481, 482, 470), (470, 482, 483, 471), (471, 483, 484, 472), (472, 484, 485, 473), (473, 485, 486, 474), (474, 486, 487, 475), (475, 487, 488, 476), (476, 488, 489, 477), (477, 489, 478, 466), (478, 490, 491, 479), (479, 491, 492, 480), (480, 492, 493, 481), (481, 493, 494, 482), (482, 494, 495, 483), (483, 495, 496, 484), (484, 496, 497, 485), (485, 497, 498, 486), (486, 498, 499, 487), (487, 499, 500, 488), (488, 500, 501, 489), (489, 501, 490, 478), (490, 502, 503, 491), (491, 503, 504, 492), (492, 504, 505, 493), (493, 505, 506, 494), (494, 506, 507, 495), (495, 507, 508, 496), (496, 508, 509, 497), (497, 509, 510, 498), (498, 510, 511, 499), (499, 511, 512, 500), (500, 512, 513, 501), (501, 513, 502, 490), (502, 514, 515, 503), (503, 515, 516, 504), (504, 516, 517, 505), (505, 517, 518, 506), (506, 518, 519, 507), (507, 519, 520, 508), (508, 520, 521, 509), (509, 521, 522, 510), (510, 522, 523, 511), (511, 523, 524, 512), (512, 524, 525, 513), (513, 525, 514, 502), (514, 526, 527, 515), (515, 527, 528, 516), (516, 528, 529, 517), (517, 529, 530, 518), (518, 530, 531, 519), (519, 531, 532, 520), (520, 532, 533, 521), (521, 533, 534, 522), (522, 534, 535, 523), (523, 535, 536, 524), (524, 536, 537, 525), (525, 537, 526, 514), (526, 538, 539, 527), (527, 539, 540, 528), (528, 540, 541, 529), (529, 541, 542, 530), (530, 542, 543, 531), (531, 543, 544, 532), (532, 544, 545, 533), (533, 545, 546, 534), (534, 546, 547, 535), (535, 547, 548, 536), (536, 548, 549, 537), (537, 549, 538, 526), (538, 550, 551, 539), (539, 551, 552, 540), (540, 552, 553, 541), (541, 553, 554, 542), (542, 554, 555, 543), (543, 555, 556, 544), (544, 556, 557, 545), (545, 557, 558, 546), (546, 558, 559, 547), (547, 559, 560, 548), (548, 560, 561, 549), (549, 561, 550, 538), (550, 562, 563, 551), (551, 563, 564, 552), (552, 564, 565, 553), (553, 565, 566, 554), (554, 566, 567, 555), (555, 567, 568, 556), (556, 568, 569, 557), (557, 569, 570, 558), (558, 570, 571, 559), (559, 571, 572, 560), (560, 572, 573, 561), (561, 573, 562, 550), (562, 574, 575, 563), (563, 575, 576, 564), (564, 576, 577, 565), (565, 577, 578, 566), (566, 578, 579, 567), (567, 579, 580, 568), (568, 580, 581, 569), (569, 581, 582, 570), (570, 582, 583, 571), (571, 583, 584, 572), (572, 584, 585, 573), (573, 585, 574, 562), (574, 586, 587, 575), (575, 587, 588, 576), (576, 588, 589, 577), (577, 589, 590, 578), (578, 590, 591, 579), (579, 591, 592, 580), (580, 592, 593, 581), (581, 593, 594, 582), (582, 594, 595, 583), (583, 595, 596, 584), (584, 596, 597, 585), (585, 597, 586, 574), (586, 598, 599, 587), (587, 599, 600, 588), (588, 600, 601, 589), (589, 601, 602, 590), (590, 602, 603, 591), (591, 603, 604, 592), (592, 604, 605, 593), (593, 605, 606, 594), (594, 606, 607, 595), (595, 607, 608, 596), (596, 608, 609, 597), (597, 609, 598, 586), (598, 610, 611, 599), (599, 611, 612, 600), (600, 612, 613, 601), (601, 613, 614, 602), (602, 614, 615, 603), (603, 615, 616, 604), (604, 616, 617, 605), (605, 617, 618, 606), (606, 618, 619, 607), (607, 619, 620, 608), (608, 620, 621, 609), (609, 621, 610, 598), (610, 622, 623, 611), (611, 623, 624, 612), (612, 624, 625, 613), (613, 625, 626, 614), (614, 626, 627, 615), (615, 627, 628, 616), (616, 628, 629, 617), (617, 629, 630, 618), (618, 630, 631, 619), (619, 631, 632, 620), (620, 632, 633, 621), (621, 633, 622, 610), (622, 64, 65, 623), (623, 65, 66, 624), (624, 66, 67, 625), (625, 67, 68, 626), (626, 68, 69, 627), (627, 69, 70, 628), (628, 70, 71, 629), (629, 71, 72, 630), (630, 72, 73, 631), (631, 73, 74, 632), (632, 74, 75, 633), (633, 75, 64, 622), (641, 635, 643, 645), (673, 647, 649, 658, 648, 646), (696, 641, 645, 674, 644, 638), (706, 640, 641, 696, 638, 639), (634, 638, 644, 642), (674, 645, 643, 675, 642, 644), (710, 637, 647, 673, 646, 636), (637, 640, 649, 647), (639, 636, 646, 648), (677, 1, 3, 679), (679, 2, 0, 677), (678, 4, 2, 679), (678, 679, 3, 5), (678, 5, 7, 650), (650, 6, 4, 678), (650, 7, 9, 652, 651), (652, 8, 6, 650, 651), (11, 10, 8, 652, 653), (652, 9, 653), (25, 680, 681), (682, 683, 655, 684, 654, 685), (24, 22, 23, 681, 680, 684, 655, 683, 682, 685, 654), (684, 657, 686, 654), (680, 25, 27, 656, 687), (686, 26, 24, 654), (657, 684, 680, 687, 656), (657, 688, 689, 686), (656, 27, 29, 381), (689, 28, 26, 686), (688, 657, 656, 381), (688, 690, 691, 689), (659, 381, 29, 31), (691, 30, 28, 689), (659, 690, 688, 381), (690, 692, 660, 691), (659, 31, 33, 693), (660, 32, 30, 691), (692, 690, 659, 693), (692, 694, 695, 660), (693, 33, 35, 661), (695, 34, 32, 660), (694, 692, 693, 661), (694, 663, 662, 695), (694, 661, 664, 663), (662, 36, 34, 695), (664, 661, 35, 37), (663, 697, 698, 662), (37, 39, 665, 664), (664, 665, 697, 663), (698, 38, 36, 662), (697, 699, 700, 698), (665, 39, 41, 666, 701), (697, 665, 701, 666, 699), (700, 40, 38, 698), (666, 41, 667), (667, 43, 42, 40, 700, 668, 702, 669, 703, 699, 666), (668, 700, 699, 703, 669, 702), (670, 57, 704), (56, 54, 55, 670, 704), (59, 671, 705, 704, 57), (56, 704, 705, 671, 58), (671, 59, 61, 713), (58, 671, 713, 60), (670, 55, 53, 51, 49, 47, 45, 43, 667, 672, 363, 351, 707, 708), (23, 21, 19, 17, 15, 13, 11, 653, 709, 345, 357, 369, 711, 681), (653, 9, 7, 5, 3, 1, 63, 61, 59, 57, 670, 708, 707, 351, 363, 672, 667, 41, 39, 37, 35, 33, 31, 29, 27, 25, 681, 711, 369, 357, 345, 709), (713, 61, 63, 676), (60, 713, 676, 62), (676, 63, 1, 677), (677, 0, 62, 676), (317, 316, 677, 676, 713), (677, 316, 327, 678, 679), (677, 337, 338, 713, 676), (713, 338, 339, 705, 671), (705, 328, 713, 671), (708, 329, 328, 705, 704, 670), (670, 704, 705, 339, 707, 708), (707, 340, 330, 329, 708), (334, 344, 345, 709, 335), (346, 651, 652, 653, 709, 345), (336, 335, 709, 653, 652, 651), (651, 346, 347, 678, 650), (678, 336, 651, 650), (347, 337, 677, 679, 678), (351, 352, 340, 707), (345, 344, 356, 357), (363, 364, 352, 351), (357, 356, 368, 369), (361, 360, 693, 661, 664), (664, 372, 701, 665), (701, 362, 361, 664, 665), (701, 372, 373, 672, 667, 666), (672, 363, 362, 701, 666, 667), (672, 373, 374, 364, 363), (369, 368, 378, 379, 711), (711, 379, 380, 687, 680, 681), (681, 680, 687, 370, 369, 711), (380, 381, 656, 687), (371, 370, 687, 656, 381), (360, 371, 381, 659, 693), (693, 382, 383, 664, 661), (381, 393, 382, 693, 659), (685, 634, 712, 635, 668, 700, 698, 662, 695, 660, 691, 689, 686, 654), (703, 637, 710, 636, 655, 684, 657, 688, 690, 692, 694, 663, 697, 699), (636, 639, 683, 655), (668, 635, 641, 702), (669, 640, 637, 703), (702, 641, 640, 669), (638, 634, 685, 682), (639, 638, 682, 683), (712, 634, 642, 675, 643, 635), (706, 639, 648, 658, 649, 640)])
me_cylinder.polygons.foreach_set('use_smooth', [True] * 677)
_uv = me_cylinder.uv_layers.new(name='UVMap')
_uv.uv.foreach_set('vector', [0.9282, 0.0006017, 0.9282, 0.8633, 0.9188, 0.8627, 0.9188, 0.0, 0.8453, 0.9665, 0.8453, 0.0006846, 0.8539, 0.0002756, 0.8539, 0.9661, 0.8539, 0.9661, 0.8539, 0.0002756, 0.8632, 4.448e-05, 0.8632, 0.9658, 0.8632, 0.9658, 0.8632, 4.448e-05, 0.8727, 0.0, 0.8727, 0.9658, 0.8727, 0.9658, 0.8727, 0.0, 0.8821, 0.0001437, 0.8821, 0.9659, 0.7997, 5.245e-06, 0.7997, 0.9708, 0.7907, 0.9708, 0.7907, 1.594e-06, 0.9472, 0.0, 0.9472, 0.8274, 0.9377, 0.8278, 0.9377, 0.0003841, 0.9188, 0.0006532, 0.9188, 0.9671, 0.9102, 0.9667, 0.9102, 0.0002676, 0.9102, 0.0002676, 0.9102, 0.9667, 0.901, 0.9665, 0.901, 4.705e-05, 0.901, 4.705e-05, 0.901, 0.9665, 0.8915, 0.9665, 0.8915, 0.0, 0.8915, 0.0, 0.8915, 0.9665, 0.8821, 0.9666, 0.8821, 0.0001282, 0.8453, 1.118e-07, 0.8453, 0.9708, 0.8363, 0.9708, 0.8363, 2.161e-07, 0.3925, 0.4805, 0.4016, 0.4786, 0.411, 0.4787, 0.4201, 0.4805, 0.4288, 0.4842, 0.4365, 0.4895, 0.4431, 0.4962, 0.4483, 0.5042, 0.4519, 0.513, 0.4537, 0.5223, 0.4537, 0.5318, 0.4519, 0.5411, 0.4483, 0.5499, 0.4431, 0.5578, 0.4365, 0.5645, 0.4288, 0.5698, 0.4201, 0.5734, 0.411, 0.5753, 0.4016, 0.5752, 0.3925, 0.5734, 0.3839, 0.5697, 0.3761, 0.5644, 0.3695, 0.5577, 0.3643, 0.5497, 0.3607, 0.5409, 0.3589, 0.5316, 0.3589, 0.5221, 0.3607, 0.5128, 0.3643, 0.504, 0.3695, 0.4961, 0.3761, 0.4894, 0.3839, 0.4841, 0.6306, 0.8013, 0.6306, 0.8254, 0.6131, 0.8245, 0.6131, 0.8011, 0.2294, 0.7053, 0.225, 0.6826, 0.2439, 0.68, 0.2479, 0.7009, 0.3984, 0.3038, 0.3815, 0.2906, 0.3943, 0.2767, 0.4094, 0.2884, 0.4094, 0.2884, 0.3943, 0.2767, 0.4054, 0.2628, 0.4186, 0.2731, 0.9614, 0.0303, 0.966, 0.01466, 0.9841, 0.02064, 0.98, 0.03464, 0.223, 0.9466, 0.2228, 0.9316, 0.2418, 0.9318, 0.242, 0.9462, 0.242, 0.9462, 0.2418, 0.9318, 0.259, 0.9304, 0.2592, 0.9454, 0.5707, 0.7837, 0.5685, 0.7987, 0.5495, 0.7969, 0.5519, 0.7802, 0.2337, 0.2729, 0.2469, 0.2627, 0.2597, 0.2765, 0.2447, 0.2883, 0.2447, 0.2883, 0.2597, 0.2765, 0.2708, 0.2904, 0.2539, 0.3036, 0.6385, 0.6844, 0.6445, 0.7044, 0.6264, 0.7104, 0.6199, 0.6887, 0.6495, 0.8015, 0.6495, 0.8249, 0.6306, 0.8254, 0.6306, 0.8013, 0.6306, 0.8254, 0.631, 0.849, 0.6135, 0.8476, 0.6131, 0.8245, 0.225, 0.6826, 0.2228, 0.6593, 0.2419, 0.6584, 0.2439, 0.68, 0.3815, 0.2906, 0.3664, 0.2752, 0.3809, 0.2631, 0.3943, 0.2767, 0.3943, 0.2767, 0.3809, 0.2631, 0.3937, 0.2509, 0.4054, 0.2628, 0.966, 0.01466, 0.9721, 0.0, 0.9895, 0.007514, 0.9841, 0.02064, 0.2228, 0.9316, 0.223, 0.9169, 0.242, 0.9178, 0.2418, 0.9318, 0.2418, 0.9318, 0.242, 0.9178, 0.2592, 0.9157, 0.259, 0.9304, 0.5685, 0.7987, 0.5678, 0.8138, 0.5487, 0.8138, 0.5495, 0.7969, 0.2469, 0.2627, 0.2587, 0.2507, 0.2732, 0.2629, 0.2597, 0.2765, 0.2597, 0.2765, 0.2732, 0.2629, 0.286, 0.275, 0.2708, 0.2904, 0.6445, 0.7044, 0.6523, 0.7232, 0.6348, 0.7307, 0.6264, 0.7104, 0.6495, 0.8249, 0.65, 0.8479, 0.631, 0.849, 0.6306, 0.8254, 0.2039, 0.7339, 0.2011, 0.713, 0.2201, 0.7111, 0.2228, 0.7315, 0.2228, 0.6593, 0.2228, 0.6358, 0.2419, 0.6367, 0.2419, 0.6584, 0.3664, 0.2752, 0.3534, 0.258, 0.3693, 0.2478, 0.3809, 0.2631, 0.3809, 0.2631, 0.3693, 0.2478, 0.3835, 0.2375, 0.3937, 0.2509, 0.4241, 0.9023, 0.419, 0.8868, 0.4374, 0.8819, 0.442, 0.8958, 0.223, 0.9169, 0.2235, 0.9028, 0.2426, 0.9043, 0.242, 0.9178, 0.9818, 0.2894, 0.9797, 0.3019, 0.9607, 0.2994, 0.9629, 0.2863, 0.5678, 0.8138, 0.5685, 0.8288, 0.5495, 0.8305, 0.5487, 0.8138, 0.2587, 0.2507, 0.2688, 0.2373, 0.2847, 0.2476, 0.2732, 0.2629, 0.2732, 0.2629, 0.2847, 0.2476, 0.299, 0.2578, 0.286, 0.275, 0.2819, 0.3398, 0.2731, 0.3588, 0.2554, 0.3519, 0.2648, 0.3313, 0.65, 0.8479, 0.6509, 0.8702, 0.632, 0.8719, 0.631, 0.849, 0.2011, 0.713, 0.199, 0.6907, 0.2181, 0.6894, 0.2201, 0.7111, 0.2228, 0.6358, 0.225, 0.6125, 0.2439, 0.6152, 0.2419, 0.6367, 0.3534, 0.258, 0.3427, 0.2392, 0.3598, 0.2311, 0.3693, 0.2478, 0.3693, 0.2478, 0.3598, 0.2311, 0.3752, 0.2229, 0.3835, 0.2375, 0.419, 0.8868, 0.4154, 0.8706, 0.4342, 0.8674, 0.4374, 0.8819, 0.2235, 0.9028, 0.2245, 0.8895, 0.2434, 0.8916, 0.2426, 0.9043, 0.9797, 0.3019, 0.978, 0.3152, 0.959, 0.3133, 0.9607, 0.2994, 0.5685, 0.8288, 0.5707, 0.8435, 0.5519, 0.8469, 0.5495, 0.8305, 0.2688, 0.2373, 0.2771, 0.2227, 0.2942, 0.2308, 0.2847, 0.2476, 0.2847, 0.2476, 0.2942, 0.2308, 0.3097, 0.239, 0.299, 0.2578, 0.2731, 0.3588, 0.2662, 0.379, 0.2478, 0.3737, 0.2554, 0.3519, 0.6509, 0.8702, 0.6523, 0.8912, 0.6334, 0.8935, 0.632, 0.8719, 0.199, 0.6907, 0.1978, 0.6673, 0.2169, 0.6667, 0.2181, 0.6894, 0.225, 0.6125, 0.2294, 0.5899, 0.2479, 0.5942, 0.2439, 0.6152, 0.3427, 0.2392, 0.3345, 0.2191, 0.3526, 0.2132, 0.3598, 0.2311, 0.3598, 0.2311, 0.3526, 0.2132, 0.3689, 0.2073, 0.3752, 0.2229, 0.4154, 0.8706, 0.4134, 0.8539, 0.4324, 0.8525, 0.4342, 0.8674, 0.4342, 0.8674, 0.4324, 0.8525, 0.4488, 0.8517, 0.4505, 0.866, 0.978, 0.3152, 0.9768, 0.3292, 0.9577, 0.3279, 0.959, 0.3133, 0.5707, 0.8435, 0.5742, 0.8576, 0.5558, 0.8626, 0.5519, 0.8469, 0.2771, 0.2227, 0.2835, 0.2071, 0.3015, 0.213, 0.2942, 0.2308, 0.2942, 0.2308, 0.3015, 0.213, 0.3178, 0.2189, 0.3097, 0.239, 0.2662, 0.379, 0.2611, 0.4, 0.2424, 0.3964, 0.2478, 0.3737, 0.2478, 0.3737, 0.2424, 0.3964, 0.2262, 0.3938, 0.2318, 0.3704, 0.1978, 0.6673, 0.1974, 0.6434, 0.2165, 0.6434, 0.2169, 0.6667, 0.2294, 0.5899, 0.2358, 0.5682, 0.2539, 0.5741, 0.2479, 0.5942, 0.3345, 0.2191, 0.329, 0.1982, 0.3476, 0.1946, 0.3526, 0.2132, 0.3526, 0.2132, 0.3476, 0.1946, 0.3646, 0.191, 0.3689, 0.2073, 0.4134, 0.8539, 0.4129, 0.837, 0.432, 0.8373, 0.4324, 0.8525, 0.4324, 0.8525, 0.432, 0.8373, 0.4484, 0.8372, 0.4488, 0.8517, 0.9768, 0.3292, 0.976, 0.3436, 0.9569, 0.3429, 0.9577, 0.3279, 0.5742, 0.8576, 0.579, 0.8708, 0.5612, 0.8774, 0.5558, 0.8626, 0.2835, 0.2071, 0.2878, 0.1907, 0.3064, 0.1943, 0.3015, 0.213, 0.3015, 0.213, 0.3064, 0.1943, 0.3234, 0.1979, 0.3178, 0.2189, 0.2611, 0.4, 0.258, 0.4215, 0.239, 0.4197, 0.2424, 0.3964, 0.2424, 0.3964, 0.239, 0.4197, 0.2228, 0.4177, 0.2262, 0.3938, 0.1974, 0.6434, 0.1978, 0.6193, 0.2169, 0.6199, 0.2165, 0.6434, 0.2358, 0.5682, 0.2442, 0.5478, 0.2617, 0.5553, 0.2539, 0.5741, 0.329, 0.1982, 0.3262, 0.1767, 0.3452, 0.1755, 0.3476, 0.1946, 0.3476, 0.1946, 0.3452, 0.1755, 0.3624, 0.1742, 0.3646, 0.191, 0.4129, 0.837, 0.414, 0.8202, 0.433, 0.8223, 0.432, 0.8373, 0.9925, 0.3435, 0.9923, 0.3586, 0.9758, 0.358, 0.976, 0.3436, 0.976, 0.3436, 0.9758, 0.358, 0.9567, 0.358, 0.9569, 0.3429, 0.579, 0.8708, 0.585, 0.883, 0.5679, 0.891, 0.5612, 0.8774, 0.2878, 0.1907, 0.2899, 0.174, 0.3089, 0.1752, 0.3064, 0.1943, 0.3064, 0.1943, 0.3089, 0.1752, 0.3262, 0.1764, 0.3234, 0.1979, 0.258, 0.4215, 0.257, 0.4431, 0.2379, 0.443, 0.239, 0.4197, 0.1809, 0.6428, 0.1813, 0.6193, 0.1978, 0.6193, 0.1974, 0.6434, 0.1978, 0.6193, 0.199, 0.5954, 0.2181, 0.5967, 0.2169, 0.6199, 0.4806, 0.5499, 0.4717, 0.5303, 0.4895, 0.5236, 0.4978, 0.5416, 0.3262, 0.1767, 0.3262, 0.1549, 0.3452, 0.1562, 0.3452, 0.1755, 0.3452, 0.1755, 0.3452, 0.1562, 0.3624, 0.1573, 0.3624, 0.1742, 0.414, 0.8202, 0.4167, 0.8038, 0.4354, 0.8076, 0.433, 0.8223, 0.9923, 0.3586, 0.9925, 0.3736, 0.976, 0.3724, 0.9758, 0.358, 0.9758, 0.358, 0.976, 0.3724, 0.9569, 0.373, 0.9567, 0.358, 0.4903, 0.7422, 0.4846, 0.7547, 0.4668, 0.748, 0.4731, 0.7339, 0.2899, 0.174, 0.2899, 0.1571, 0.3089, 0.1559, 0.3089, 0.1752, 0.3089, 0.1752, 0.3089, 0.1559, 0.3262, 0.1547, 0.3262, 0.1764, 0.257, 0.4431, 0.258, 0.4644, 0.239, 0.4661, 0.2379, 0.443, 0.1813, 0.6193, 0.1825, 0.5961, 0.199, 0.5954, 0.1978, 0.6193, 0.199, 0.5954, 0.2011, 0.5721, 0.2201, 0.574, 0.2181, 0.5967, 0.4717, 0.5303, 0.4645, 0.5093, 0.4829, 0.5041, 0.4895, 0.5236, 0.3262, 0.1549, 0.329, 0.1334, 0.3476, 0.137, 0.3452, 0.1562, 0.3452, 0.1562, 0.3476, 0.137, 0.3646, 0.1406, 0.3624, 0.1573, 0.4167, 0.8038, 0.4209, 0.7881, 0.4392, 0.7936, 0.4354, 0.8076, 0.9769, 0.5303, 0.9752, 0.5169, 0.9942, 0.5151, 0.9958, 0.5279, 0.976, 0.3724, 0.9768, 0.3864, 0.9577, 0.3876, 0.9569, 0.373, 0.4846, 0.7547, 0.4801, 0.7683, 0.4617, 0.7631, 0.4668, 0.748, 0.2899, 0.1571, 0.2878, 0.1404, 0.3064, 0.1368, 0.3089, 0.1559, 0.3089, 0.1559, 0.3064, 0.1368, 0.3234, 0.1331, 0.3262, 0.1547, 0.258, 0.4644, 0.2611, 0.4851, 0.2424, 0.4885, 0.239, 0.4661, 0.4537, 0.5777, 0.4517, 0.5988, 0.4327, 0.5969, 0.4348, 0.5753, 0.2011, 0.5721, 0.2039, 0.5499, 0.2228, 0.5524, 0.2201, 0.574, 0.4645, 0.5093, 0.4593, 0.487, 0.4781, 0.4835, 0.4829, 0.5041, 0.329, 0.1334, 0.3345, 0.1124, 0.3526, 0.1184, 0.3476, 0.137, 0.3476, 0.137, 0.3526, 0.1184, 0.3689, 0.1243, 0.3646, 0.1406, 0.4209, 0.7881, 0.4266, 0.7733, 0.4442, 0.7803, 0.4392, 0.7936, 0.9752, 0.5169, 0.974, 0.5028, 0.9931, 0.5015, 0.9942, 0.5151, 0.9768, 0.3864, 0.978, 0.3998, 0.959, 0.4016, 0.9577, 0.3876, 0.4801, 0.7683, 0.4768, 0.7826, 0.4581, 0.7791, 0.4617, 0.7631, 0.2878, 0.1404, 0.2835, 0.1241, 0.3015, 0.1181, 0.3064, 0.1368, 0.3064, 0.1368, 0.3015, 0.1181, 0.3178, 0.1122, 0.3234, 0.1331, 0.2611, 0.4851, 0.2662, 0.5049, 0.2478, 0.5098, 0.2424, 0.4885, 0.4517, 0.5988, 0.4503, 0.621, 0.4312, 0.6197, 0.4327, 0.5969, 0.4312, 0.6197, 0.4303, 0.6434, 0.4132, 0.644, 0.4141, 0.621, 0.4593, 0.487, 0.4561, 0.464, 0.4751, 0.4623, 0.4781, 0.4835, 0.3345, 0.1124, 0.3427, 0.09236, 0.3598, 0.1005, 0.3526, 0.1184, 0.3526, 0.1184, 0.3598, 0.1005, 0.3752, 0.1086, 0.3689, 0.1243, 0.4266, 0.7733, 0.4336, 0.7597, 0.4505, 0.7682, 0.4442, 0.7803, 0.974, 0.5028, 0.9733, 0.488, 0.9924, 0.4873, 0.9931, 0.5015, 0.978, 0.3998, 0.9797, 0.4123, 0.9607, 0.4148, 0.959, 0.4016, 0.4768, 0.7826, 0.4748, 0.7974, 0.4558, 0.7957, 0.4581, 0.7791, 0.2835, 0.1241, 0.2771, 0.1085, 0.2942, 0.1003, 0.3015, 0.1181, 0.3015, 0.1181, 0.2942, 0.1003, 0.3097, 0.09212, 0.3178, 0.1122, 0.2662, 0.5049, 0.2731, 0.5233, 0.2554, 0.5297, 0.2478, 0.5098, 0.4503, 0.621, 0.4494, 0.644, 0.4303, 0.6434, 0.4312, 0.6197, 0.4303, 0.6434, 0.43, 0.6675, 0.4129, 0.6675, 0.4132, 0.644, 0.4561, 0.464, 0.4551, 0.4406, 0.4742, 0.4406, 0.4751, 0.4623, 0.3427, 0.09236, 0.3534, 0.07355, 0.3693, 0.08381, 0.3598, 0.1005, 0.3598, 0.1005, 0.3693, 0.08381, 0.3835, 0.09402, 0.3752, 0.1086, 0.9569, 0.49, 0.9567, 0.4732, 0.9731, 0.4729, 0.9733, 0.488, 0.9733, 0.488, 0.9731, 0.4729, 0.9922, 0.4729, 0.9924, 0.4873, 0.4917, 0.7981, 0.4911, 0.8125, 0.4742, 0.8125, 0.4748, 0.7974, 0.4748, 0.7974, 0.4742, 0.8125, 0.4551, 0.8125, 0.4558, 0.7957, 0.2771, 0.1085, 0.2688, 0.09384, 0.2847, 0.0836, 0.2942, 0.1003, 0.2942, 0.1003, 0.2847, 0.0836, 0.299, 0.07332, 0.3097, 0.09212, 0.2731, 0.5233, 0.2819, 0.54, 0.2648, 0.5478, 0.2554, 0.5297, 0.4494, 0.644, 0.4491, 0.6675, 0.43, 0.6675, 0.4303, 0.6434, 0.43, 0.6675, 0.4303, 0.6915, 0.4132, 0.6909, 0.4129, 0.6675, 0.4551, 0.4406, 0.4561, 0.4172, 0.4751, 0.4189, 0.4742, 0.4406, 0.3534, 0.07355, 0.3664, 0.05631, 0.3809, 0.06848, 0.3693, 0.08381, 0.3693, 0.08381, 0.3809, 0.06848, 0.3937, 0.08061, 0.3835, 0.09402, 0.9567, 0.4732, 0.9569, 0.4563, 0.9733, 0.4578, 0.9731, 0.4729, 0.9731, 0.4729, 0.9733, 0.4578, 0.9924, 0.4585, 0.9922, 0.4729, 0.4911, 0.8125, 0.4917, 0.827, 0.4748, 0.8276, 0.4742, 0.8125, 0.4742, 0.8125, 0.4748, 0.8276, 0.4558, 0.8294, 0.4551, 0.8125, 0.2688, 0.09384, 0.2587, 0.08045, 0.2732, 0.0683, 0.2847, 0.0836, 0.2847, 0.0836, 0.2732, 0.0683, 0.286, 0.0561, 0.299, 0.07332, 0.5416, 0.5567, 0.5338, 0.5748, 0.5157, 0.5689, 0.5241, 0.5494, 0.4491, 0.6675, 0.4494, 0.6909, 0.4303, 0.6915, 0.43, 0.6675, 0.4303, 0.6915, 0.4312, 0.7152, 0.4141, 0.7139, 0.4132, 0.6909, 0.4561, 0.4172, 0.4593, 0.3941, 0.4781, 0.3976, 0.4751, 0.4189, 0.3664, 0.05631, 0.3815, 0.04094, 0.3943, 0.05482, 0.3809, 0.06848, 0.3809, 0.06848, 0.3943, 0.05482, 0.4054, 0.06866, 0.3937, 0.08061, 0.2456, 0.8895, 0.2382, 0.8761, 0.2557, 0.8686, 0.2623, 0.8806, 0.9733, 0.4578, 0.974, 0.4429, 0.9931, 0.4442, 0.9924, 0.4585, 0.9797, 0.6484, 0.978, 0.6609, 0.959, 0.6591, 0.9607, 0.646, 0.4748, 0.8276, 0.4768, 0.8424, 0.4581, 0.8459, 0.4558, 0.8294, 0.2587, 0.08045, 0.2469, 0.06852, 0.2597, 0.05466, 0.2732, 0.0683, 0.2732, 0.0683, 0.2597, 0.05466, 0.2708, 0.04076, 0.286, 0.0561, 0.5338, 0.5748, 0.5278, 0.5942, 0.5092, 0.59, 0.5157, 0.5689, 0.4494, 0.6909, 0.4503, 0.7139, 0.4312, 0.7152, 0.4303, 0.6915, 0.5928, 0.8785, 0.5904, 0.8562, 0.6094, 0.8546, 0.6117, 0.8763, 0.4593, 0.3941, 0.4645, 0.3719, 0.4829, 0.3771, 0.4781, 0.3976, 0.3815, 0.04094, 0.3984, 0.02771, 0.4094, 0.04306, 0.3943, 0.05482, 0.3943, 0.05482, 0.4094, 0.04306, 0.4186, 0.05836, 0.4054, 0.06866, 0.2382, 0.8761, 0.2321, 0.8615, 0.2502, 0.8555, 0.2557, 0.8686, 0.974, 0.4429, 0.9752, 0.4285, 0.9942, 0.4304, 0.9931, 0.4442, 0.978, 0.6609, 0.9768, 0.6743, 0.9577, 0.6731, 0.959, 0.6591, 0.4768, 0.8424, 0.4801, 0.8568, 0.4617, 0.8619, 0.4581, 0.8459, 0.2469, 0.06852, 0.2337, 0.05824, 0.2447, 0.04292, 0.2597, 0.05466, 0.2597, 0.05466, 0.2447, 0.04292, 0.2539, 0.02756, 0.2708, 0.04076, 0.5278, 0.5942, 0.5237, 0.6148, 0.5048, 0.6122, 0.5092, 0.59, 0.4503, 0.7139, 0.4517, 0.7362, 0.4327, 0.7381, 0.4312, 0.7152, 0.5904, 0.8562, 0.5887, 0.8329, 0.6078, 0.8319, 0.6094, 0.8546, 0.4645, 0.3719, 0.4717, 0.3508, 0.4895, 0.3576, 0.4829, 0.3771, 0.3984, 0.02771, 0.4169, 0.01684, 0.4258, 0.0334, 0.4094, 0.04306, 0.4094, 0.04306, 0.4258, 0.0334, 0.433, 0.04991, 0.4186, 0.05836, 0.2321, 0.8615, 0.2275, 0.8459, 0.2461, 0.8416, 0.2502, 0.8555, 0.9752, 0.4285, 0.9769, 0.4148, 0.9958, 0.4172, 0.9942, 0.4304, 0.9768, 0.6743, 0.976, 0.6883, 0.9569, 0.6877, 0.9577, 0.6731, 0.4801, 0.8568, 0.4846, 0.8703, 0.4668, 0.8771, 0.4617, 0.8619, 0.2337, 0.05824, 0.2193, 0.04981, 0.2282, 0.03329, 0.2447, 0.04292, 0.2447, 0.04292, 0.2282, 0.03329, 0.2354, 0.01671, 0.2539, 0.02756, 0.5237, 0.6148, 0.5217, 0.636, 0.5026, 0.6352, 0.5048, 0.6122, 0.4517, 0.7362, 0.4537, 0.7572, 0.4348, 0.7597, 0.4327, 0.7381, 0.5887, 0.8329, 0.5879, 0.809, 0.607, 0.8087, 0.6078, 0.8319, 0.4717, 0.3508, 0.4806, 0.3313, 0.4978, 0.3395, 0.4895, 0.3576, 0.4169, 0.01684, 0.4367, 0.008509, 0.4434, 0.02599, 0.4258, 0.0334, 0.4258, 0.0334, 0.4434, 0.02599, 0.4484, 0.04343, 0.433, 0.04991, 0.2275, 0.8459, 0.2244, 0.8296, 0.2433, 0.827, 0.2461, 0.8416, 0.9925, 0.6871, 0.9923, 0.7021, 0.9758, 0.7027, 0.976, 0.6883, 0.976, 0.6883, 0.9758, 0.7027, 0.9567, 0.7027, 0.9569, 0.6877, 0.4846, 0.8703, 0.4903, 0.8829, 0.4731, 0.8911, 0.4668, 0.8771, 0.2193, 0.04981, 0.2039, 0.04336, 0.2106, 0.02591, 0.2282, 0.03329, 0.2282, 0.03329, 0.2106, 0.02591, 0.2156, 0.008421, 0.2354, 0.01671, 0.5217, 0.636, 0.5217, 0.6576, 0.5026, 0.6586, 0.5026, 0.6352, 0.6133, 0.5337, 0.6106, 0.5541, 0.5916, 0.5522, 0.5944, 0.5313, 0.5879, 0.809, 0.5879, 0.7849, 0.607, 0.7852, 0.607, 0.8087, 0.3804, 0.7733, 0.3719, 0.753, 0.39, 0.7471, 0.3978, 0.7658, 0.4367, 0.008509, 0.4573, 0.002871, 0.4617, 0.02098, 0.4434, 0.02599, 0.4434, 0.02599, 0.4617, 0.02098, 0.4644, 0.03905, 0.4484, 0.04343, 0.2244, 0.8296, 0.2228, 0.8128, 0.2419, 0.812, 0.2433, 0.827, 0.9923, 0.7021, 0.9925, 0.7172, 0.976, 0.7172, 0.9758, 0.7027, 0.9758, 0.7027, 0.976, 0.7172, 0.9569, 0.7178, 0.9567, 0.7027, 0.3978, 0.7808, 0.3924, 0.7939, 0.3743, 0.7879, 0.3804, 0.7733, 0.2039, 0.04336, 0.1879, 0.039, 0.1923, 0.02093, 0.2106, 0.02591, 0.2106, 0.02591, 0.1923, 0.02093, 0.195, 0.002817, 0.2156, 0.008421, 0.5217, 0.6576, 0.5237, 0.6793, 0.5048, 0.6819, 0.5026, 0.6586, 0.6106, 0.5541, 0.6086, 0.5758, 0.5896, 0.5745, 0.5916, 0.5522, 0.5879, 0.7849, 0.5887, 0.7609, 0.6078, 0.7619, 0.607, 0.7852, 0.3719, 0.753, 0.3655, 0.7314, 0.3841, 0.7271, 0.39, 0.7471, 0.4573, 0.002871, 0.4785, 1.863e-05, 0.4806, 0.01845, 0.4617, 0.02098, 0.4617, 0.02098, 0.4806, 0.01845, 0.4809, 0.03683, 0.4644, 0.03905, 0.2228, 0.8128, 0.2228, 0.796, 0.2419, 0.7968, 0.2419, 0.812, 0.2419, 0.812, 0.2419, 0.7968, 0.2582, 0.7972, 0.2582, 0.8116, 0.976, 0.7172, 0.9768, 0.7315, 0.9577, 0.7328, 0.9569, 0.7178, 0.3924, 0.7939, 0.3882, 0.8079, 0.3696, 0.8036, 0.3743, 0.7879, 0.1879, 0.039, 0.1714, 0.03681, 0.1735, 0.01843, 0.1923, 0.02093, 0.1923, 0.02093, 0.1735, 0.01843, 0.1738, 0.0, 0.195, 0.002817, 0.5237, 0.6793, 0.5278, 0.7005, 0.5092, 0.7049, 0.5048, 0.6819, 0.6086, 0.5758, 0.6074, 0.5985, 0.5883, 0.5979, 0.5896, 0.5745, 0.5887, 0.7609, 0.5904, 0.7376, 0.6094, 0.7392, 0.6078, 0.7619, 0.3655, 0.7314, 0.3611, 0.7087, 0.38, 0.7061, 0.3841, 0.7271, 0.4785, 1.863e-05, 0.4999, 0.0, 0.4996, 0.01843, 0.4806, 0.01845, 0.4806, 0.01845, 0.4996, 0.01843, 0.4975, 0.03681, 0.4809, 0.03683, 0.2228, 0.796, 0.2244, 0.7792, 0.2433, 0.7818, 0.2419, 0.7968, 0.2419, 0.7968, 0.2433, 0.7818, 0.2596, 0.7828, 0.2582, 0.7972, 0.9768, 0.7315, 0.978, 0.7455, 0.959, 0.7474, 0.9577, 0.7328, 0.3882, 0.8079, 0.3854, 0.8225, 0.3665, 0.8199, 0.3696, 0.8036, 0.1714, 0.03681, 0.1548, 0.03683, 0.1544, 0.01844, 0.1735, 0.01843, 0.1735, 0.01843, 0.1544, 0.01844, 0.1524, 1.703e-05, 0.1738, 0.0, 0.5278, 0.7005, 0.5338, 0.721, 0.5157, 0.7271, 0.5092, 0.7049, 0.6074, 0.5985, 0.607, 0.6218, 0.5879, 0.6218, 0.5883, 0.5979, 0.5904, 0.7376, 0.5928, 0.7153, 0.6117, 0.7175, 0.6094, 0.7392, 0.3611, 0.7087, 0.3589, 0.6855, 0.378, 0.6846, 0.38, 0.7061, 0.4999, 0.0, 0.5211, 0.002816, 0.5184, 0.02093, 0.4996, 0.01843, 0.4996, 0.01843, 0.5184, 0.02093, 0.514, 0.039, 0.4975, 0.03681, 0.2244, 0.7792, 0.2275, 0.7629, 0.2461, 0.7672, 0.2433, 0.7818, 0.2433, 0.7818, 0.2461, 0.7672, 0.2623, 0.7688, 0.2596, 0.7828, 0.978, 0.7455, 0.9797, 0.7588, 0.9607, 0.7613, 0.959, 0.7474, 0.3854, 0.8225, 0.384, 0.8375, 0.3649, 0.8366, 0.3665, 0.8199, 0.1548, 0.03683, 0.1383, 0.03904, 0.1356, 0.02098, 0.1544, 0.01844, 0.1544, 0.01844, 0.1356, 0.02098, 0.1312, 0.002868, 0.1524, 1.703e-05, 0.5338, 0.721, 0.5416, 0.7404, 0.5241, 0.7481, 0.5157, 0.7271, 0.607, 0.6218, 0.6074, 0.6453, 0.5883, 0.6459, 0.5879, 0.6218, 0.3589, 0.6855, 0.3591, 0.6604, 0.378, 0.6629, 0.378, 0.6846, 0.5211, 0.002816, 0.5417, 0.008418, 0.5368, 0.02591, 0.5184, 0.02093, 0.5184, 0.02093, 0.5368, 0.02591, 0.5301, 0.04336, 0.514, 0.039, 0.2275, 0.7629, 0.2322, 0.7473, 0.2503, 0.7533, 0.2461, 0.7672, 0.1809, 0.9919, 0.1815, 0.9776, 0.199, 0.9761, 0.1984, 0.9898, 0.1984, 0.9898, 0.199, 0.9761, 0.2179, 0.9772, 0.2173, 0.9915, 0.384, 0.8375, 0.384, 0.8526, 0.3649, 0.8535, 0.3649, 0.8366, 0.1383, 0.03904, 0.1222, 0.04343, 0.1173, 0.02599, 0.1356, 0.02098, 0.1356, 0.02098, 0.1173, 0.02599, 0.1105, 0.008505, 0.1312, 0.002868, 0.5416, 0.3397, 0.5329, 0.3582, 0.5148, 0.3529, 0.5245, 0.3313, 0.9532, 0.9715, 0.9471, 0.9569, 0.9652, 0.9509, 0.9706, 0.964, 0.1815, 0.9776, 0.1817, 0.9627, 0.1993, 0.9619, 0.199, 0.9761, 0.199, 0.9761, 0.1993, 0.9619, 0.2182, 0.9624, 0.2179, 0.9772, 0.384, 0.8526, 0.3854, 0.8676, 0.3665, 0.8702, 0.3649, 0.8535, 0.1416, 0.8377, 0.141, 0.8136, 0.16, 0.8134, 0.1606, 0.8369, 0.3611, 0.6387, 0.3655, 0.616, 0.3841, 0.6203, 0.38, 0.6413, 0.5615, 0.01671, 0.58, 0.02755, 0.5708, 0.04292, 0.554, 0.0339, 0.9471, 0.9569, 0.9425, 0.9413, 0.961, 0.9369, 0.9652, 0.9509, 0.1817, 0.9627, 0.1817, 0.9476, 0.1993, 0.9475, 0.1993, 0.9619, 0.1993, 0.9619, 0.1993, 0.9475, 0.2182, 0.9473, 0.2182, 0.9624, 0.3854, 0.8676, 0.3882, 0.8822, 0.3696, 0.8866, 0.3665, 0.8702, 0.0997, 0.03339, 0.08324, 0.04305, 0.07228, 0.0277, 0.0908, 0.01683, 0.526, 0.3781, 0.521, 0.3989, 0.5022, 0.3953, 0.5076, 0.3728, 0.6106, 0.6912, 0.6133, 0.7128, 0.5944, 0.7153, 0.5916, 0.6931, 0.141, 0.8136, 0.141, 0.7896, 0.16, 0.7901, 0.16, 0.8134, 0.3655, 0.616, 0.3719, 0.5943, 0.39, 0.6002, 0.3841, 0.6203, 0.58, 0.02755, 0.5969, 0.04075, 0.5858, 0.05466, 0.5708, 0.04292, 0.9425, 0.9413, 0.9393, 0.925, 0.9582, 0.9223, 0.961, 0.9369, 0.1817, 0.9476, 0.1815, 0.9326, 0.199, 0.933, 0.1993, 0.9475, 0.1993, 0.9475, 0.199, 0.933, 0.2179, 0.9322, 0.2182, 0.9473, 0.3882, 0.8822, 0.3924, 0.8962, 0.3743, 0.9022, 0.3696, 0.8866, 0.08324, 0.04305, 0.06816, 0.05481, 0.05532, 0.04093, 0.07228, 0.0277, 0.521, 0.3989, 0.5179, 0.4203, 0.4989, 0.4185, 0.5022, 0.3953, 0.1238, 0.8142, 0.1238, 0.7908, 0.141, 0.7896, 0.141, 0.8136, 0.9393, 0.925, 0.9377, 0.9082, 0.9568, 0.9073, 0.9582, 0.9223, 0.1815, 0.9326, 0.1809, 0.9177, 0.1984, 0.9188, 0.199, 0.933, 0.199, 0.933, 0.1984, 0.9188, 0.2173, 0.9174, 0.2179, 0.9322, 0.3924, 0.8962, 0.3978, 0.9093, 0.3804, 0.9168, 0.3743, 0.9022, 0.6355, 0.5313, 0.6263, 0.5089, 0.6444, 0.5029, 0.6523, 0.5223, 0.6121, 0.0561, 0.6251, 0.07331, 0.6108, 0.0836, 0.5993, 0.06829, 0.5993, 0.06829, 0.6108, 0.0836, 0.5949, 0.09383, 0.5848, 0.08044, 0.9377, 0.9082, 0.9377, 0.8913, 0.9568, 0.8922, 0.9568, 0.9073, 0.1301, 1.0, 0.1279, 0.9869, 0.1468, 0.9844, 0.1489, 0.9969, 0.1984, 0.9188, 0.1976, 0.9051, 0.2165, 0.9031, 0.2173, 0.9174, 0.2139, 0.7416, 0.2084, 0.7551, 0.1904, 0.749, 0.1965, 0.7339, 0.06751, 0.0806, 0.05739, 0.09401, 0.04316, 0.08379, 0.05473, 0.06847, 0.05473, 0.06847, 0.04316, 0.08379, 0.02719, 0.07354, 0.04021, 0.0563, 0.5169, 0.442, 0.5179, 0.4636, 0.4989, 0.4653, 0.4978, 0.442, 0.1428, 0.7437, 0.1445, 0.7225, 0.1635, 0.7248, 0.1618, 0.7454, 0.6263, 0.5089, 0.6199, 0.4868, 0.6384, 0.4824, 0.6444, 0.5029, 0.6251, 0.07331, 0.6358, 0.09211, 0.6203, 0.1003, 0.6108, 0.0836, 0.6108, 0.0836, 0.6203, 0.1003, 0.6032, 0.1085, 0.5949, 0.09383, 0.9377, 0.8913, 0.9393, 0.8746, 0.9582, 0.8772, 0.9568, 0.8922, 0.1279, 0.9869, 0.1261, 0.973, 0.1451, 0.9711, 0.1468, 0.9844, 0.1976, 0.9051, 0.1965, 0.8922, 0.2154, 0.8895, 0.2165, 0.9031, 0.2084, 0.7551, 0.2042, 0.7694, 0.1857, 0.765, 0.1904, 0.749, 0.05739, 0.09401, 0.04908, 0.1086, 0.03366, 0.1005, 0.04316, 0.08379, 0.04316, 0.08379, 0.03366, 0.1005, 0.0165, 0.09235, 0.02719, 0.07354, 0.5179, 0.4636, 0.521, 0.4846, 0.5022, 0.4881, 0.4989, 0.4653, 0.582, 0.5523, 0.5796, 0.574, 0.5606, 0.5724, 0.563, 0.5501, 0.6037, 0.4893, 0.5992, 0.4657, 0.6155, 0.4638, 0.6199, 0.4868, 0.6199, 0.4868, 0.6155, 0.4638, 0.6344, 0.4611, 0.6384, 0.4824, 0.6358, 0.09211, 0.6439, 0.1122, 0.6276, 0.1181, 0.6203, 0.1003, 0.6203, 0.1003, 0.6276, 0.1181, 0.6095, 0.124, 0.6032, 0.1085, 0.9393, 0.8746, 0.9425, 0.8583, 0.961, 0.8626, 0.9582, 0.8772, 0.1261, 0.973, 0.1248, 0.9584, 0.1439, 0.9571, 0.1451, 0.9711, 0.2204, 0.7719, 0.2177, 0.7861, 0.2014, 0.7842, 0.2042, 0.7694, 0.2042, 0.7694, 0.2014, 0.7842, 0.1825, 0.7815, 0.1857, 0.765, 0.04908, 0.1086, 0.04271, 0.1242, 0.02639, 0.1184, 0.03366, 0.1005, 0.03366, 0.1005, 0.02639, 0.1184, 0.008323, 0.1124, 0.0165, 0.09235, 0.521, 0.4846, 0.526, 0.5049, 0.5076, 0.5099, 0.5022, 0.4881, 0.5796, 0.574, 0.578, 0.5967, 0.5589, 0.5957, 0.5606, 0.5724, 0.5992, 0.4657, 0.5969, 0.4417, 0.6133, 0.4404, 0.6155, 0.4638, 0.6155, 0.4638, 0.6133, 0.4404, 0.6323, 0.4395, 0.6344, 0.4611, 0.6439, 0.1122, 0.6495, 0.1331, 0.6325, 0.1368, 0.6276, 0.1181, 0.6276, 0.1181, 0.6325, 0.1368, 0.6139, 0.1404, 0.6095, 0.124, 0.9425, 0.8583, 0.9471, 0.8427, 0.9652, 0.8486, 0.961, 0.8626, 0.1248, 0.9584, 0.1241, 0.9434, 0.1431, 0.9428, 0.1439, 0.9571, 0.2177, 0.7861, 0.2163, 0.8005, 0.2, 0.7992, 0.2014, 0.7842, 0.2014, 0.7842, 0.2, 0.7992, 0.1809, 0.7983, 0.1825, 0.7815, 0.04271, 0.1242, 0.03841, 0.1406, 0.02147, 0.137, 0.02639, 0.1184, 0.02639, 0.1184, 0.02147, 0.137, 0.00279, 0.1334, 0.008323, 0.1124, 0.526, 0.5049, 0.5329, 0.5239, 0.5151, 0.5305, 0.5076, 0.5099, 0.578, 0.5967, 0.5772, 0.6199, 0.5581, 0.6196, 0.5589, 0.5957, 0.5581, 0.6196, 0.5581, 0.6437, 0.5416, 0.6434, 0.5416, 0.6199, 0.6133, 0.4404, 0.6133, 0.417, 0.6323, 0.4179, 0.6323, 0.4395, 0.6495, 0.1331, 0.6523, 0.1547, 0.635, 0.1559, 0.6325, 0.1368, 0.6325, 0.1368, 0.635, 0.1559, 0.616, 0.1571, 0.6139, 0.1404, 0.9471, 0.8427, 0.9532, 0.828, 0.9706, 0.8355, 0.9652, 0.8486, 0.1241, 0.9434, 0.1238, 0.9283, 0.1429, 0.9283, 0.1431, 0.9428, 0.1431, 0.9428, 0.1429, 0.9283, 0.1594, 0.9277, 0.1596, 0.9428, 0.2, 0.7992, 0.1999, 0.8143, 0.1809, 0.8151, 0.1809, 0.7983, 0.03841, 0.1406, 0.03624, 0.1573, 0.01899, 0.1561, 0.02147, 0.137, 0.02147, 0.137, 0.01899, 0.1561, 3.725e-08, 0.1549, 0.00279, 0.1334, 0.5329, 0.5239, 0.5416, 0.5414, 0.5245, 0.5494, 0.5151, 0.5305, 0.5772, 0.6199, 0.5772, 0.6434, 0.5581, 0.6437, 0.5581, 0.6196, 0.5581, 0.6437, 0.5589, 0.6677, 0.5424, 0.6667, 0.5416, 0.6434, 0.6133, 0.417, 0.6155, 0.3941, 0.6344, 0.3966, 0.6323, 0.4179, 0.6523, 0.1547, 0.6523, 0.1764, 0.635, 0.1752, 0.635, 0.1559, 0.635, 0.1559, 0.635, 0.1752, 0.616, 0.174, 0.616, 0.1571, 0.5244, 0.9053, 0.518, 0.8912, 0.5358, 0.8845, 0.5416, 0.897, 0.1238, 0.9283, 0.1241, 0.9133, 0.1431, 0.9139, 0.1429, 0.9283, 0.1429, 0.9283, 0.1431, 0.9139, 0.1596, 0.9127, 0.1594, 0.9277, 0.1999, 0.8143, 0.2013, 0.8291, 0.1824, 0.8317, 0.1809, 0.8151, 0.03624, 0.1573, 0.03624, 0.1742, 0.01899, 0.1754, 0.01899, 0.1561, 0.01899, 0.1561, 0.01899, 0.1754, 0.0, 0.1766, 3.725e-08, 0.1549, 0.2228, 0.3395, 0.2146, 0.3576, 0.1968, 0.3508, 0.2056, 0.3313, 0.5772, 0.6434, 0.578, 0.6667, 0.5589, 0.6677, 0.5581, 0.6437, 0.08233, 0.9069, 0.07971, 0.8855, 0.09872, 0.8836, 0.1013, 0.9044, 0.6155, 0.3941, 0.6199, 0.3719, 0.6384, 0.3761, 0.6344, 0.3966, 0.6523, 0.1764, 0.6495, 0.1979, 0.6325, 0.1943, 0.635, 0.1752, 0.635, 0.1752, 0.6325, 0.1943, 0.6139, 0.1907, 0.616, 0.174, 0.518, 0.8912, 0.5128, 0.8761, 0.5312, 0.8709, 0.5358, 0.8845, 0.1241, 0.9133, 0.1248, 0.8987, 0.1439, 0.8999, 0.1431, 0.9139, 0.9786, 0.5328, 0.9773, 0.5458, 0.9584, 0.5439, 0.9596, 0.5303, 0.2013, 0.8291, 0.2042, 0.8434, 0.1856, 0.8476, 0.1824, 0.8317, 0.03624, 0.1742, 0.03841, 0.1909, 0.02147, 0.1946, 0.01899, 0.1754, 0.01899, 0.1754, 0.02147, 0.1946, 0.00279, 0.1982, 0.0, 0.1766, 0.2146, 0.3576, 0.2082, 0.377, 0.1898, 0.3719, 0.1968, 0.3508, 0.578, 0.6667, 0.5796, 0.6894, 0.5606, 0.691, 0.5589, 0.6677, 0.07971, 0.8855, 0.07781, 0.8629, 0.09687, 0.8616, 0.09872, 0.8836, 0.6199, 0.3719, 0.6263, 0.3508, 0.6444, 0.3566, 0.6384, 0.3761, 0.6495, 0.1979, 0.6439, 0.2189, 0.6276, 0.213, 0.6325, 0.1943, 0.6325, 0.1943, 0.6276, 0.213, 0.6095, 0.2071, 0.6139, 0.1907, 0.5128, 0.8761, 0.5091, 0.8601, 0.5278, 0.8566, 0.5312, 0.8709, 0.1248, 0.8987, 0.1261, 0.8847, 0.1451, 0.8865, 0.1439, 0.8999, 0.9773, 0.5458, 0.9764, 0.5595, 0.9574, 0.5582, 0.9584, 0.5439, 0.2042, 0.8434, 0.2083, 0.857, 0.1902, 0.8628, 0.1856, 0.8476, 0.03841, 0.1909, 0.04271, 0.2073, 0.02639, 0.2132, 0.02147, 0.1946, 0.02147, 0.1946, 0.02639, 0.2132, 0.008323, 0.2191, 0.00279, 0.1982, 0.2082, 0.377, 0.2034, 0.3976, 0.1847, 0.3941, 0.1898, 0.3719, 0.5796, 0.6894, 0.582, 0.7111, 0.563, 0.7133, 0.5606, 0.691, 0.07781, 0.8629, 0.07666, 0.8393, 0.09574, 0.8387, 0.09687, 0.8616, 0.6263, 0.3508, 0.6348, 0.3313, 0.6523, 0.3386, 0.6444, 0.3566, 0.6439, 0.2189, 0.6358, 0.2389, 0.6203, 0.2308, 0.6276, 0.213, 0.6276, 0.213, 0.6203, 0.2308, 0.6032, 0.2227, 0.6095, 0.2071, 0.5091, 0.8601, 0.5068, 0.8435, 0.5258, 0.8418, 0.5278, 0.8566, 0.9936, 0.5582, 0.9931, 0.573, 0.9759, 0.5737, 0.9764, 0.5595, 0.9764, 0.5595, 0.9759, 0.5737, 0.9569, 0.573, 0.9574, 0.5582, 0.2083, 0.857, 0.2138, 0.8695, 0.1963, 0.8768, 0.1902, 0.8628, 0.04271, 0.2073, 0.04908, 0.2228, 0.03366, 0.231, 0.02639, 0.2132, 0.02639, 0.2132, 0.03366, 0.231, 0.0165, 0.2392, 0.008323, 0.2191, 0.2034, 0.3976, 0.2006, 0.4189, 0.1816, 0.4171, 0.1847, 0.3941, 0.582, 0.7111, 0.585, 0.7314, 0.5662, 0.7342, 0.563, 0.7133, 0.07666, 0.8393, 0.07627, 0.8153, 0.09537, 0.8153, 0.09574, 0.8387, 0.09574, 0.8387, 0.09537, 0.8153, 0.1118, 0.815, 0.1121, 0.8367, 0.6358, 0.2389, 0.6251, 0.2578, 0.6108, 0.2476, 0.6203, 0.2308, 0.6203, 0.2308, 0.6108, 0.2476, 0.5949, 0.2373, 0.6032, 0.2227, 0.5068, 0.8435, 0.506, 0.8267, 0.5251, 0.8267, 0.5258, 0.8418, 0.9931, 0.573, 0.9929, 0.5881, 0.9757, 0.5881, 0.9759, 0.5737, 0.9759, 0.5737, 0.9757, 0.5881, 0.9567, 0.5881, 0.9569, 0.573, 0.2138, 0.8695, 0.2204, 0.8809, 0.2037, 0.8895, 0.1963, 0.8768, 0.04908, 0.2228, 0.05739, 0.2375, 0.04316, 0.2477, 0.03366, 0.231, 0.03366, 0.231, 0.04316, 0.2477, 0.02719, 0.258, 0.0165, 0.2392, 0.2006, 0.4189, 0.1996, 0.4406, 0.1805, 0.4406, 0.1816, 0.4171, 0.1816, 0.4171, 0.1805, 0.4406, 0.1636, 0.4406, 0.1647, 0.4165, 0.07627, 0.8153, 0.07666, 0.7912, 0.09574, 0.7918, 0.09537, 0.8153, 0.09537, 0.8153, 0.09574, 0.7918, 0.1121, 0.7934, 0.1118, 0.815, 0.6251, 0.2578, 0.6121, 0.275, 0.5993, 0.2629, 0.6108, 0.2476, 0.6108, 0.2476, 0.5993, 0.2629, 0.5848, 0.2507, 0.5949, 0.2373, 0.506, 0.8267, 0.5068, 0.8098, 0.5258, 0.8116, 0.5251, 0.8267, 0.9929, 0.5881, 0.9931, 0.6032, 0.9759, 0.6026, 0.9757, 0.5881, 0.9757, 0.5881, 0.9759, 0.6026, 0.9569, 0.6032, 0.9567, 0.5881, 0.9896, 0.1508, 0.9842, 0.1633, 0.9661, 0.1575, 0.9722, 0.1435, 0.05739, 0.2375, 0.06751, 0.2509, 0.05473, 0.2631, 0.04316, 0.2477, 0.04316, 0.2477, 0.05473, 0.2631, 0.04021, 0.2752, 0.02719, 0.258, 0.1996, 0.4406, 0.2006, 0.4622, 0.1816, 0.464, 0.1805, 0.4406, 0.1805, 0.4406, 0.1816, 0.464, 0.1647, 0.4646, 0.1636, 0.4406, 0.07666, 0.7912, 0.07781, 0.7674, 0.09687, 0.7687, 0.09574, 0.7918, 0.5795, 0.5299, 0.571, 0.5104, 0.5891, 0.5046, 0.5969, 0.5226, 0.6121, 0.275, 0.5969, 0.2904, 0.5858, 0.2765, 0.5993, 0.2629, 0.5993, 0.2629, 0.5858, 0.2765, 0.573, 0.2627, 0.5848, 0.2507, 0.5068, 0.8098, 0.5091, 0.7932, 0.5278, 0.7967, 0.5258, 0.8116, 0.9931, 0.6032, 0.9936, 0.6181, 0.9764, 0.6168, 0.9759, 0.6026, 0.9759, 0.6026, 0.9764, 0.6168, 0.9574, 0.6181, 0.9569, 0.6032, 0.9842, 0.1633, 0.98, 0.1769, 0.9614, 0.1726, 0.9661, 0.1575, 0.06751, 0.2509, 0.07927, 0.2628, 0.06816, 0.2767, 0.05473, 0.2631, 0.05473, 0.2631, 0.06816, 0.2767, 0.05532, 0.2905, 0.04021, 0.2752, 0.2006, 0.4622, 0.2034, 0.4835, 0.1847, 0.487, 0.1816, 0.464, 0.497, 0.5523, 0.4943, 0.5727, 0.4753, 0.5708, 0.4781, 0.5499, 0.07781, 0.7674, 0.07971, 0.7444, 0.09872, 0.7463, 0.09687, 0.7687, 0.571, 0.5104, 0.5645, 0.4894, 0.5831, 0.4851, 0.5891, 0.5046, 0.5969, 0.2904, 0.58, 0.3036, 0.5708, 0.2883, 0.5858, 0.2765, 0.5858, 0.2765, 0.5708, 0.2883, 0.5598, 0.2729, 0.573, 0.2627, 0.5091, 0.7932, 0.5128, 0.7773, 0.5312, 0.7824, 0.5278, 0.7967, 0.6069, 0.8785, 0.6084, 0.8925, 0.5894, 0.8941, 0.5879, 0.8807, 0.9764, 0.6168, 0.9773, 0.6305, 0.9584, 0.6324, 0.9574, 0.6181, 0.98, 0.1769, 0.9772, 0.1912, 0.9583, 0.1886, 0.9614, 0.1726, 0.07927, 0.2628, 0.09246, 0.2731, 0.08324, 0.2884, 0.06816, 0.2767, 0.06816, 0.2767, 0.08324, 0.2884, 0.07228, 0.3038, 0.05532, 0.2905, 0.2034, 0.4835, 0.2082, 0.5041, 0.1898, 0.5093, 0.1847, 0.487, 0.4943, 0.5727, 0.4923, 0.5944, 0.4732, 0.5931, 0.4753, 0.5708, 0.07971, 0.7444, 0.08233, 0.7225, 0.1013, 0.725, 0.09872, 0.7463, 0.5645, 0.4894, 0.5601, 0.4672, 0.579, 0.4646, 0.5831, 0.4851, 0.58, 0.3036, 0.5615, 0.3145, 0.5543, 0.298, 0.5708, 0.2883, 0.5708, 0.2883, 0.5543, 0.298, 0.5454, 0.2814, 0.5598, 0.2729, 0.5128, 0.7773, 0.518, 0.7621, 0.5358, 0.7689, 0.5312, 0.7824, 0.6084, 0.8925, 0.6094, 0.9071, 0.5903, 0.908, 0.5894, 0.8941, 0.9773, 0.6305, 0.9786, 0.6435, 0.9596, 0.646, 0.9584, 0.6324, 0.9772, 0.1912, 0.9757, 0.206, 0.9567, 0.2051, 0.9583, 0.1886, 0.09246, 0.2731, 0.1069, 0.2815, 0.0997, 0.2981, 0.08324, 0.2884, 0.08324, 0.2884, 0.0997, 0.2981, 0.0908, 0.3146, 0.07228, 0.3038, 0.2082, 0.5041, 0.2146, 0.5236, 0.1968, 0.5303, 0.1898, 0.5093, 0.4923, 0.5944, 0.4911, 0.6171, 0.472, 0.6165, 0.4732, 0.5931, 0.472, 0.6165, 0.4716, 0.6404, 0.4551, 0.641, 0.4555, 0.6177, 0.5601, 0.4672, 0.5579, 0.4442, 0.577, 0.4434, 0.579, 0.4646, 0.5615, 0.3145, 0.5417, 0.3228, 0.5368, 0.3054, 0.5543, 0.298, 0.5543, 0.298, 0.5368, 0.3054, 0.5301, 0.2879, 0.5454, 0.2814, 0.518, 0.7621, 0.5244, 0.7481, 0.5416, 0.7563, 0.5358, 0.7689, 0.6094, 0.9071, 0.6099, 0.9221, 0.5908, 0.9224, 0.5903, 0.908, 0.294, 0.8127, 0.2923, 0.8252, 0.2733, 0.8234, 0.2751, 0.8102, 0.9757, 0.206, 0.9757, 0.221, 0.9567, 0.222, 0.9567, 0.2051, 0.1069, 0.2815, 0.1222, 0.2879, 0.1173, 0.3054, 0.0997, 0.2981, 0.0997, 0.2981, 0.1173, 0.3054, 0.1105, 0.3229, 0.0908, 0.3146, 0.2146, 0.5236, 0.2228, 0.5416, 0.2056, 0.5499, 0.1968, 0.5303, 0.4911, 0.6171, 0.4907, 0.6404, 0.4716, 0.6404, 0.472, 0.6165, 0.4716, 0.6404, 0.472, 0.6645, 0.4555, 0.6645, 0.4551, 0.641, 0.5579, 0.4442, 0.5579, 0.4208, 0.577, 0.4217, 0.577, 0.4434, 0.5417, 0.3228, 0.5211, 0.3284, 0.5184, 0.3104, 0.5368, 0.3054, 0.5368, 0.3054, 0.5184, 0.3104, 0.514, 0.2923, 0.5301, 0.2879, 0.9721, 0.1435, 0.966, 0.1289, 0.9841, 0.1229, 0.9895, 0.136, 0.6099, 0.9221, 0.6099, 0.9372, 0.5908, 0.9369, 0.5908, 0.9224, 0.2923, 0.8252, 0.2911, 0.8386, 0.272, 0.8374, 0.2733, 0.8234, 0.9757, 0.221, 0.9772, 0.2361, 0.9583, 0.2388, 0.9567, 0.222, 0.1222, 0.2879, 0.1383, 0.2923, 0.1356, 0.3104, 0.1173, 0.3054, 0.1173, 0.3054, 0.1356, 0.3104, 0.1312, 0.3285, 0.1105, 0.3229, 0.6523, 0.5388, 0.6445, 0.5576, 0.6264, 0.5516, 0.6348, 0.5313, 0.4907, 0.6404, 0.4911, 0.6639, 0.472, 0.6645, 0.4716, 0.6404, 0.5416, 0.4196, 0.5439, 0.3956, 0.5601, 0.3974, 0.5579, 0.4208, 0.5579, 0.4208, 0.5601, 0.3974, 0.579, 0.4001, 0.577, 0.4217, 0.5211, 0.3284, 0.4999, 0.3313, 0.4996, 0.3129, 0.5184, 0.3104, 0.5184, 0.3104, 0.4996, 0.3129, 0.4975, 0.2945, 0.514, 0.2923, 0.966, 0.1289, 0.9614, 0.1133, 0.98, 0.109, 0.9841, 0.1229, 0.6099, 0.9372, 0.6094, 0.9522, 0.5903, 0.9512, 0.5908, 0.9369, 0.2911, 0.8386, 0.2903, 0.8526, 0.2712, 0.852, 0.272, 0.8374, 0.9772, 0.2361, 0.98, 0.2509, 0.9614, 0.2553, 0.9583, 0.2388, 0.1383, 0.2923, 0.1548, 0.2945, 0.1544, 0.3129, 0.1356, 0.3104, 0.1356, 0.3104, 0.1544, 0.3129, 0.1524, 0.3313, 0.1312, 0.3285, 0.6445, 0.5576, 0.6385, 0.5776, 0.6199, 0.5733, 0.6264, 0.5516, 0.4911, 0.6639, 0.4923, 0.6871, 0.4732, 0.6884, 0.472, 0.6645, 0.5439, 0.3956, 0.5484, 0.372, 0.5645, 0.3745, 0.5601, 0.3974, 0.5601, 0.3974, 0.5645, 0.3745, 0.5831, 0.3789, 0.579, 0.4001, 0.4999, 0.3313, 0.4785, 0.3313, 0.4806, 0.3129, 0.4996, 0.3129, 0.4996, 0.3129, 0.4806, 0.3129, 0.4809, 0.2945, 0.4975, 0.2945, 0.9614, 0.1133, 0.9582, 0.097, 0.9772, 0.09437, 0.98, 0.109, 0.6094, 0.9522, 0.6084, 0.9668, 0.5894, 0.9652, 0.5903, 0.9512, 0.2903, 0.8526, 0.2901, 0.867, 0.271, 0.867, 0.2712, 0.852, 0.98, 0.2509, 0.9842, 0.2652, 0.9661, 0.2712, 0.9614, 0.2553, 0.1548, 0.2945, 0.1714, 0.2945, 0.1735, 0.3129, 0.1544, 0.3129, 0.1544, 0.3129, 0.1735, 0.3129, 0.1738, 0.3313, 0.1524, 0.3313, 0.6385, 0.5776, 0.6344, 0.5986, 0.6155, 0.596, 0.6199, 0.5733, 0.4923, 0.6871, 0.4943, 0.7098, 0.4753, 0.7117, 0.4732, 0.6884, 0.5484, 0.372, 0.555, 0.3492, 0.571, 0.3523, 0.5645, 0.3745, 0.5645, 0.3745, 0.571, 0.3523, 0.5891, 0.3584, 0.5831, 0.3789, 0.4785, 0.3313, 0.4573, 0.3285, 0.4617, 0.3104, 0.4806, 0.3129, 0.4806, 0.3129, 0.4617, 0.3104, 0.4644, 0.2923, 0.4809, 0.2945, 0.9582, 0.097, 0.9567, 0.08027, 0.9757, 0.07939, 0.9772, 0.09437, 0.6084, 0.9668, 0.6069, 0.9808, 0.5879, 0.9786, 0.5894, 0.9652, 0.2901, 0.867, 0.2903, 0.8815, 0.2712, 0.8821, 0.271, 0.867, 0.9842, 0.2652, 0.9896, 0.2787, 0.9722, 0.2863, 0.9661, 0.2712, 0.1714, 0.2945, 0.1879, 0.2923, 0.1923, 0.3104, 0.1735, 0.3129, 0.1735, 0.3129, 0.1923, 0.3104, 0.195, 0.3284, 0.1738, 0.3313, 0.6344, 0.5986, 0.6324, 0.6201, 0.6133, 0.6193, 0.6155, 0.596, 0.4943, 0.7098, 0.497, 0.7314, 0.4781, 0.7339, 0.4753, 0.7117, 0.6334, 0.7307, 0.632, 0.7536, 0.6144, 0.7547, 0.6158, 0.7324, 0.571, 0.3523, 0.5795, 0.3313, 0.5969, 0.339, 0.5891, 0.3584, 0.4573, 0.3285, 0.4367, 0.3229, 0.4434, 0.3054, 0.4617, 0.3104, 0.4617, 0.3104, 0.4434, 0.3054, 0.4484, 0.2879, 0.4644, 0.2923, 0.9567, 0.08027, 0.9567, 0.06338, 0.9757, 0.06427, 0.9757, 0.07939, 0.2257, 0.9912, 0.2245, 0.9767, 0.2434, 0.975, 0.2447, 0.9889, 0.2903, 0.8815, 0.2911, 0.8958, 0.272, 0.8971, 0.2712, 0.8821, 0.585, 0.7425, 0.579, 0.7554, 0.5612, 0.7486, 0.5679, 0.7342, 0.1879, 0.2923, 0.2039, 0.2879, 0.2106, 0.3054, 0.1923, 0.3104, 0.1923, 0.3104, 0.2106, 0.3054, 0.2156, 0.3228, 0.195, 0.3284, 0.6324, 0.6201, 0.6324, 0.6418, 0.6133, 0.6427, 0.6133, 0.6193, 0.6523, 0.7328, 0.6509, 0.755, 0.632, 0.7536, 0.6334, 0.7307, 0.632, 0.7536, 0.631, 0.7772, 0.6135, 0.7777, 0.6144, 0.7547, 0.2442, 0.7473, 0.2358, 0.727, 0.2539, 0.721, 0.2617, 0.7398, 0.4367, 0.3229, 0.4169, 0.3146, 0.4258, 0.2981, 0.4434, 0.3054, 0.4434, 0.3054, 0.4258, 0.2981, 0.433, 0.2815, 0.4484, 0.2879, 0.9567, 0.06338, 0.9582, 0.04663, 0.9772, 0.04927, 0.9757, 0.06427, 0.2245, 0.9767, 0.2235, 0.9618, 0.2426, 0.9607, 0.2434, 0.975, 0.2911, 0.8958, 0.2923, 0.9098, 0.2733, 0.9117, 0.272, 0.8971, 0.579, 0.7554, 0.5742, 0.7692, 0.5558, 0.764, 0.5612, 0.7486, 0.2039, 0.2879, 0.2193, 0.2814, 0.2282, 0.298, 0.2106, 0.3054, 0.2106, 0.3054, 0.2282, 0.298, 0.2354, 0.3145, 0.2156, 0.3228, 0.6324, 0.6418, 0.6344, 0.6634, 0.6155, 0.666, 0.6133, 0.6427, 0.6509, 0.755, 0.65, 0.778, 0.631, 0.7772, 0.632, 0.7536, 0.631, 0.7772, 0.6306, 0.8013, 0.6131, 0.8011, 0.6135, 0.7777, 0.2358, 0.727, 0.2294, 0.7053, 0.2479, 0.7009, 0.2539, 0.721, 0.4169, 0.3146, 0.3984, 0.3038, 0.4094, 0.2884, 0.4258, 0.2981, 0.4258, 0.2981, 0.4094, 0.2884, 0.4186, 0.2731, 0.433, 0.2815, 0.9582, 0.04663, 0.9614, 0.0303, 0.98, 0.03464, 0.9772, 0.04927, 0.2235, 0.9618, 0.223, 0.9466, 0.242, 0.9462, 0.2426, 0.9607, 0.2923, 0.9098, 0.294, 0.9231, 0.2751, 0.9256, 0.2733, 0.9117, 0.5742, 0.7692, 0.5707, 0.7837, 0.5519, 0.7802, 0.5558, 0.764, 0.2193, 0.2814, 0.2337, 0.2729, 0.2447, 0.2883, 0.2282, 0.298, 0.2282, 0.298, 0.2447, 0.2883, 0.2539, 0.3036, 0.2354, 0.3145, 0.6344, 0.6634, 0.6385, 0.6844, 0.6199, 0.6887, 0.6155, 0.666, 0.65, 0.778, 0.6495, 0.8015, 0.6306, 0.8013, 0.631, 0.7772, 0.06748, 0.5923, 0.06748, 0.5278, 0.1635, 0.5292, 0.1635, 0.5936, 0.0, 0.8582, 0.0, 0.8206, 0.0647, 0.8201, 0.0647, 0.8578, 0.0647, 0.8954, 0.0, 0.8958, 0.3203, 0.7132, 0.3587, 0.7132, 0.3587, 0.8102, 0.3203, 0.8102, 0.2819, 0.8102, 0.2819, 0.7132, 0.294, 0.924, 0.294, 0.8864, 0.3587, 0.886, 0.3587, 0.9236, 0.3587, 0.9612, 0.294, 0.9617, 0.09607, 0.3323, 0.09607, 0.3967, 5.588e-08, 0.3981, 3.725e-08, 0.3337, 0.294, 0.8483, 0.294, 0.8107, 0.3587, 0.8102, 0.3587, 0.8479, 0.3587, 0.8855, 0.294, 0.886, 0.3203, 0.6161, 0.3587, 0.6161, 0.3587, 0.7132, 0.3203, 0.7132, 0.2819, 0.7132, 0.2819, 0.6161, 0.06748, 0.7211, 0.06748, 0.6567, 0.1635, 0.6581, 0.1635, 0.7225, 0.09607, 0.4611, 0.09607, 0.5255, 0.0, 0.5269, 0.0, 0.4625, 0.7176, 0.03228, 0.7176, 8.345e-07, 0.727, 0.0, 0.7294, 0.02952, 0.7294, 0.02952, 0.727, 0.9708, 0.7176, 0.9708, 0.7176, 0.03228, 0.7365, 0.02796, 0.7365, 0.9708, 0.727, 0.9708, 0.7294, 0.02952, 0.7365, 0.02796, 0.7294, 0.02952, 0.727, 0.0, 0.7365, 8.345e-07, 0.7365, 0.02796, 0.7365, 8.345e-07, 0.7456, 3.397e-06, 0.7456, 0.02032, 0.7456, 0.02032, 0.7456, 0.9708, 0.7365, 0.9708, 0.7365, 0.02796, 0.7456, 0.02032, 0.7456, 3.397e-06, 0.754, 7.555e-06, 0.754, 0.007439, 0.7513, 0.01607, 0.754, 0.007439, 0.754, 0.9708, 0.7456, 0.9708, 0.7456, 0.02032, 0.7513, 0.01607, 0.9282, 0.8633, 0.9282, 0.0006017, 0.9377, 0.0003486, 0.9377, 0.8564, 0.9344, 0.8631, 0.9377, 0.8564, 0.9377, 0.863, 0.9344, 0.8631, 0.7813, 0.9708, 0.7813, 0.9633, 0.7845, 0.9708, 0.7883, 0.1133, 0.7883, 0.178, 0.7883, 0.2427, 0.7813, 0.2427, 0.7813, 0.04854, 0.7883, 0.04854, 0.7813, 0.0, 0.7907, 1.594e-06, 0.7907, 0.9708, 0.7845, 0.9708, 0.7813, 0.9633, 0.7813, 0.2427, 0.7883, 0.2427, 0.7883, 0.178, 0.7883, 0.1133, 0.7883, 0.04854, 0.7813, 0.04854, 0.7813, 0.2427, 0.7718, 0.2427, 0.7718, 0.04854, 0.7813, 0.04854, 0.7813, 0.9633, 0.7813, 0.9708, 0.7718, 0.9708, 0.7718, 0.9505, 0.7782, 0.9547, 0.7718, 0.04854, 0.7718, 6.184e-07, 0.7813, 0.0, 0.7813, 0.04854, 0.7718, 0.2427, 0.7813, 0.2427, 0.7813, 0.9633, 0.7782, 0.9547, 0.7718, 0.9505, 0.7718, 0.2427, 0.7626, 0.2427, 0.7626, 0.04854, 0.7718, 0.04854, 0.7718, 0.9505, 0.7718, 0.9708, 0.7626, 0.9708, 0.7614, 0.943, 0.7626, 0.04854, 0.7626, 3.33e-06, 0.7718, 6.184e-07, 0.7718, 0.04854, 0.7626, 0.2427, 0.7718, 0.2427, 0.7718, 0.9505, 0.7614, 0.943, 0.7626, 0.2427, 0.754, 0.2427, 0.754, 0.04855, 0.7626, 0.04854, 0.6607, 0.03003, 0.6523, 0.0278, 0.6525, 0.0, 0.6607, 0.000124, 0.754, 0.04855, 0.754, 8.099e-06, 0.7626, 3.33e-06, 0.7626, 0.04854, 0.6607, 0.03003, 0.6607, 0.728, 0.6525, 0.7278, 0.6523, 0.0278, 0.6607, 0.728, 0.6696, 0.7281, 0.6696, 0.9221, 0.6607, 0.9221, 0.6607, 0.03003, 0.6607, 0.000124, 0.6696, 0.0002054, 0.6696, 0.03247, 0.6696, 0.9221, 0.6696, 0.9707, 0.6607, 0.9706, 0.6607, 0.9221, 0.6696, 0.7281, 0.6607, 0.728, 0.6607, 0.03003, 0.6696, 0.03247, 0.6696, 0.7281, 0.679, 0.7281, 0.679, 0.9222, 0.6696, 0.9221, 0.6696, 0.03247, 0.6696, 0.0002054, 0.679, 0.0002412, 0.679, 0.03015, 0.679, 0.9222, 0.679, 0.9707, 0.6696, 0.9707, 0.6696, 0.9221, 0.679, 0.7281, 0.6696, 0.7281, 0.6696, 0.03247, 0.679, 0.03015, 0.679, 0.7281, 0.6885, 0.7281, 0.6885, 0.9222, 0.679, 0.9222, 0.679, 0.7281, 0.679, 0.03015, 0.6884, 0.02831, 0.6885, 0.7281, 0.6885, 0.9222, 0.6885, 0.9707, 0.679, 0.9707, 0.679, 0.9222, 0.6884, 0.02831, 0.679, 0.03015, 0.679, 0.0002412, 0.6885, 0.0002299, 0.6885, 0.7281, 0.6978, 0.728, 0.6978, 0.9221, 0.6885, 0.9222, 0.6885, 0.0002299, 0.6978, 0.0001721, 0.6978, 0.02048, 0.6884, 0.02831, 0.6884, 0.02831, 0.6978, 0.02048, 0.6978, 0.728, 0.6885, 0.7281, 0.6978, 0.9221, 0.6978, 0.9706, 0.6885, 0.9707, 0.6885, 0.9222, 0.6978, 0.728, 0.7064, 0.7279, 0.7064, 0.922, 0.6978, 0.9221, 0.6978, 0.02048, 0.6978, 0.0001721, 0.7064, 6.976e-05, 0.7064, 0.007499, 0.7036, 0.01616, 0.6978, 0.728, 0.6978, 0.02048, 0.7036, 0.01616, 0.7064, 0.007499, 0.7064, 0.7279, 0.7064, 0.922, 0.7064, 0.9705, 0.6978, 0.9706, 0.6978, 0.9221, 0.9567, 0.8217, 0.9567, 0.828, 0.9534, 0.8278, 0.9534, 0.8278, 0.9472, 0.8274, 0.9472, 0.0, 0.9567, 0.0005912, 0.9567, 0.04196, 0.9496, 0.04152, 0.9496, 0.09669, 0.9496, 0.1518, 0.9496, 0.207, 0.9567, 0.2075, 0.9567, 0.8217, 0.9496, 0.04152, 0.9567, 0.04196, 0.9567, 0.2075, 0.9496, 0.207, 0.9496, 0.1518, 0.9496, 0.09669, 0.8301, 0.9708, 0.8268, 0.9708, 0.8268, 0.9633, 0.8268, 2.161e-07, 0.8363, 2.161e-07, 0.8363, 0.9708, 0.8301, 0.9708, 0.8268, 0.9633, 0.8173, 0.9708, 0.8173, 0.9505, 0.8238, 0.9547, 0.8268, 0.9633, 0.8268, 0.9708, 0.8268, 2.161e-07, 0.8268, 0.9633, 0.8238, 0.9547, 0.8173, 0.9505, 0.8173, 2.161e-07, 0.8173, 0.9505, 0.8173, 0.9708, 0.8082, 0.9708, 0.8081, 0.9427, 0.8173, 2.161e-07, 0.8173, 0.9505, 0.8081, 0.9427, 0.8082, 1.416e-07, 0.4449, 0.4022, 0.4483, 0.4074, 0.4519, 0.4161, 0.4537, 0.4255, 0.4537, 0.435, 0.4519, 0.4443, 0.4483, 0.4531, 0.443, 0.461, 0.4387, 0.4654, 0.44, 0.4564, 0.4403, 0.453, 0.442, 0.4338, 0.4439, 0.4148, 0.4444, 0.4113, 0.3636, 0.4533, 0.36, 0.4445, 0.3582, 0.4352, 0.3582, 0.4257, 0.36, 0.4163, 0.3636, 0.4075, 0.3688, 0.3996, 0.3732, 0.3952, 0.3718, 0.4042, 0.3714, 0.4076, 0.3693, 0.4268, 0.3677, 0.446, 0.3674, 0.4494, 0.367, 0.4585, 0.3732, 0.3952, 0.3755, 0.3929, 0.3833, 0.3876, 0.392, 0.3839, 0.4012, 0.382, 0.4106, 0.382, 0.4199, 0.3839, 0.4286, 0.3875, 0.4364, 0.3927, 0.443, 0.3995, 0.4449, 0.4022, 0.4444, 0.4113, 0.4439, 0.4148, 0.442, 0.4338, 0.4403, 0.453, 0.44, 0.4564, 0.4387, 0.4654, 0.4364, 0.4678, 0.4286, 0.4731, 0.4199, 0.4767, 0.4106, 0.4786, 0.4012, 0.4786, 0.392, 0.4768, 0.3833, 0.4732, 0.3755, 0.4679, 0.3688, 0.4612, 0.367, 0.4585, 0.3674, 0.4494, 0.3677, 0.446, 0.3693, 0.4268, 0.3714, 0.4076, 0.3718, 0.4042, 0.8081, 0.9427, 0.8082, 0.9708, 0.7997, 0.9708, 0.8018, 0.9413, 0.8082, 1.416e-07, 0.8081, 0.9427, 0.8018, 0.9413, 0.7997, 0.0, 0.7064, 0.02952, 0.7085, 3.33e-06, 0.7176, 8.345e-07, 0.7176, 0.03228, 0.7176, 0.03228, 0.7176, 0.9708, 0.7085, 0.9708, 0.7064, 0.02952, 0.1635, 0.8826, 0.1445, 0.8847, 0.1428, 0.8624, 0.1548, 0.8606, 0.1617, 0.8585, 0.5895, 0.669, 0.5883, 0.6459, 0.6074, 0.6453, 0.6089, 0.6701, 0.6016, 0.669, 0.1428, 0.8624, 0.1416, 0.8377, 0.1606, 0.8369, 0.1617, 0.8585, 0.1548, 0.8606, 0.3591, 0.6604, 0.3611, 0.6387, 0.38, 0.6413, 0.3786, 0.6561, 0.3713, 0.6586, 0.3786, 0.6561, 0.378, 0.6629, 0.3591, 0.6604, 0.3713, 0.6586, 0.5512, 0.03195, 0.5368, 0.02591, 0.5417, 0.008418, 0.5479, 0.01102, 0.5452, 0.0193, 0.5436, 0.0269, 0.5436, 0.0269, 0.5452, 0.0193, 0.5479, 0.01102, 0.5615, 0.01671, 0.554, 0.0339, 0.5512, 0.03195, 0.554, 0.0339, 0.5454, 0.04981, 0.5301, 0.04336, 0.5368, 0.02591, 0.5512, 0.03195, 0.1222, 0.04343, 0.1069, 0.0499, 0.0997, 0.03339, 0.1029, 0.03205, 0.1173, 0.02599, 0.0908, 0.01683, 0.1043, 0.01112, 0.1079, 0.01939, 0.1102, 0.02699, 0.1029, 0.03205, 0.0997, 0.03339, 0.1105, 0.008505, 0.1173, 0.02599, 0.1029, 0.03205, 0.1102, 0.02699, 0.1079, 0.01939, 0.1043, 0.01112, 0.5307, 0.3644, 0.526, 0.3781, 0.5076, 0.3728, 0.5148, 0.3529, 0.5251, 0.3593, 0.5148, 0.3529, 0.5329, 0.3582, 0.5307, 0.3644, 0.5251, 0.3593, 0.6106, 0.6912, 0.5916, 0.6931, 0.5895, 0.669, 0.6016, 0.669, 0.6089, 0.6701, 0.5708, 0.04292, 0.5598, 0.05824, 0.5454, 0.04981, 0.554, 0.0339, 0.0997, 0.03339, 0.1069, 0.0499, 0.09246, 0.05836, 0.08324, 0.04305, 0.5858, 0.05466, 0.573, 0.06851, 0.5598, 0.05824, 0.5708, 0.04292, 0.08324, 0.04305, 0.09246, 0.05836, 0.07927, 0.06865, 0.06816, 0.05481, 0.16, 0.7901, 0.141, 0.7896, 0.1416, 0.7654, 0.1514, 0.7662, 0.1606, 0.7688, 0.3798, 0.5753, 0.3978, 0.5814, 0.3954, 0.5873, 0.3899, 0.5821, 0.3954, 0.5873, 0.39, 0.6002, 0.3719, 0.5943, 0.3798, 0.5753, 0.3899, 0.5821, 0.6073, 0.05127, 0.6121, 0.0561, 0.5993, 0.06829, 0.5883, 0.05712, 0.5956, 0.06216, 0.6014, 0.05738, 0.5883, 0.05712, 0.5858, 0.05466, 0.5969, 0.04075, 0.6073, 0.05127, 0.6014, 0.05738, 0.5956, 0.06216, 0.5883, 0.05712, 0.5993, 0.06829, 0.5848, 0.08044, 0.573, 0.06851, 0.5858, 0.05466, 0.06816, 0.05481, 0.07927, 0.06865, 0.06751, 0.0806, 0.05473, 0.06847, 0.06574, 0.05728, 0.06574, 0.05728, 0.05473, 0.06847, 0.04021, 0.0563, 0.04496, 0.05147, 0.05169, 0.05757, 0.05821, 0.06234, 0.05821, 0.06234, 0.05169, 0.05757, 0.04496, 0.05147, 0.05532, 0.04093, 0.06816, 0.05481, 0.06574, 0.05728, 0.5169, 0.442, 0.4978, 0.442, 0.51, 0.438, 0.5172, 0.4352, 0.4989, 0.4185, 0.5179, 0.4203, 0.5172, 0.4352, 0.51, 0.438, 0.4978, 0.442, 0.141, 0.7896, 0.1238, 0.7908, 0.1244, 0.768, 0.1328, 0.7666, 0.1416, 0.7654, 0.1416, 0.7654, 0.1428, 0.7437, 0.1618, 0.7454, 0.1606, 0.7688, 0.1514, 0.7662, 0.585, 0.532, 0.582, 0.5523, 0.563, 0.5501, 0.566, 0.5299, 0.5758, 0.5311, 0.3582, 0.382, 0.3582, 0.4502, 0.32, 0.4505, 0.2819, 0.4509, 0.2819, 0.3827, 0.2863, 0.3881, 0.2935, 0.3941, 0.3018, 0.3985, 0.3107, 0.4012, 0.32, 0.402, 0.3293, 0.401, 0.3383, 0.3982, 0.3465, 0.3936, 0.3537, 0.3875, 0.3587, 0.5478, 0.3587, 0.6161, 0.3203, 0.6161, 0.2819, 0.6161, 0.2819, 0.5478, 0.2864, 0.5533, 0.2936, 0.5594, 0.3019, 0.5639, 0.3109, 0.5666, 0.3203, 0.5675, 0.3297, 0.5666, 0.3387, 0.5639, 0.347, 0.5594, 0.3542, 0.5533, 0.09607, 0.5255, 0.09607, 0.4611, 0.1636, 0.4601, 0.1636, 0.5245, 0.0, 0.5269, 0.06748, 0.5278, 0.06748, 0.5923, 1.77e-08, 0.5913, 4.563e-08, 0.6557, 0.06748, 0.6567, 0.06748, 0.7211, 6.333e-08, 0.7202, 1.77e-08, 0.5913, 0.06748, 0.5923, 0.06748, 0.6567, 4.563e-08, 0.6557, 0.09607, 0.3967, 0.09607, 0.3323, 0.1636, 0.3313, 0.1636, 0.3957, 0.09607, 0.4611, 0.09607, 0.3967, 0.1636, 0.3957, 0.1636, 0.4601, 0.32, 0.4505, 0.3582, 0.4502, 0.3582, 0.5472, 0.32, 0.5475, 0.2819, 0.5478, 0.2819, 0.4509, 0.03814, 0.8198, 0.0, 0.8201, 0.0, 0.7232, 0.03814, 0.7228, 0.07627, 0.7225, 0.07627, 0.8195])
me_cylinder.update()

# ---- objects
ob_key = bpy.data.objects.new('Key', me_cylinder)

# ---- transforms, parenting, visibility, modifiers, constraints
ob_key.location = (0.0, 0.0, 0.0)
_m = ob_key.modifiers.new('Auto Smooth', 'NODES')
_m.node_group = ng_auto_smooth
_gi = [s.identifier for s in ng_auto_smooth.interface.items_tree if s.item_type == 'SOCKET' and s.in_out == 'INPUT']
_m[_gi[1]] = 0.5236  # Angle

# ---- collection membership
col_collection.objects.link(ob_key)

# ---- scene / render settings (as saved in the file)
scene.frame_start = 1; scene.frame_end = 250; scene.frame_set(1)
scene.render.engine = 'BLENDER_EEVEE_NEXT'
scene.cycles.sampling_pattern = 'TABULATED_SOBOL'
scene.cycles.use_light_tree = False
scene.view_settings.view_transform = 'Filmic'
bpy.context.view_layer.update()

# ---- added for rendering (the .blend has no active camera and no usable light): camera, sun
cam_auto = bpy.data.cameras.new('AutoCamera')
cam_auto.lens = 50.0
cam_auto.sensor_width = 36.0
cam_auto.clip_end = 1000.0
ob_auto_camera = bpy.data.objects.new('AutoCamera', cam_auto)
scene.collection.objects.link(ob_auto_camera)
ob_auto_camera.location = (0.190594, -0.223232, 0.148036)
ob_auto_camera.rotation_euler = (1.09748, -7.21219e-08, 0.694738)
scene.camera = ob_auto_camera
light_auto_sun = bpy.data.lights.new('AutoSun', 'SUN')
light_auto_sun.energy = 3.0
light_auto_sun.angle = 0.0523599
ob_auto_sun = bpy.data.objects.new('AutoSun', light_auto_sun)
scene.collection.objects.link(ob_auto_sun)
ob_auto_sun.rotation_euler = (0.872665, 0.174533, 0.523599)
bpy.context.view_layer.update()
